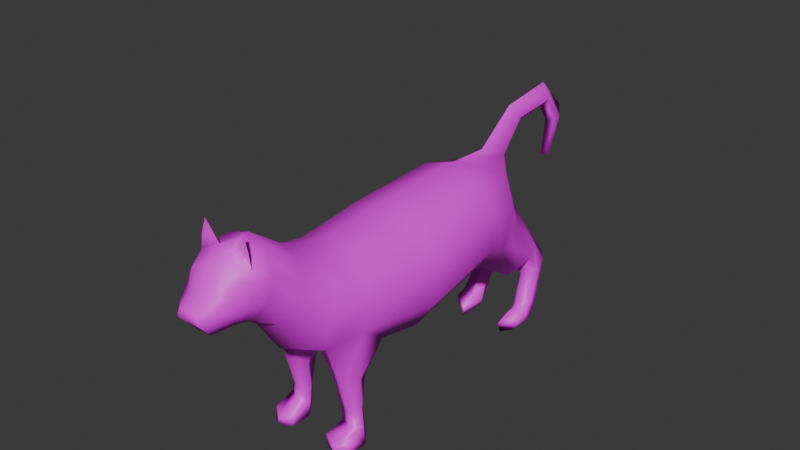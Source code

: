 # Source: car.blend  (saved by Blender 4.1.24; exported with 4.5.12 LTS)
import bpy
from mathutils import Matrix  # noqa: F401  (used for matrix-valued properties, if any)

bpy.ops.wm.read_factory_settings(use_empty=True)
scene = bpy.context.scene
scene.name = 'Scene'

# ---- collections
col_collection = bpy.data.collections.new('Collection'); scene.collection.children.link(col_collection)

# ---- images (referenced by path relative to the original .blend; pixels are not part of the script)
import os
ASSET_DIR = os.environ.get("B2B_ASSET_DIR", "")  # directory of the original .blend (textures are referenced by path, not embedded)
HERE = os.path.dirname(os.path.abspath(__file__))  # packed textures are extracted next to this script under _unpacked/

def load_image(name, relpath, width, height, colorspace="sRGB"):
    """Load a texture the original file referenced (path relative to the .blend, or extracted next to this script)."""
    p = next((c for c in (os.path.join(HERE, relpath), os.path.join(ASSET_DIR, relpath)) if relpath and os.path.exists(c)), "")
    if p:
        img = bpy.data.images.load(p, check_existing=True)
        img.name = name
    else:  # same state as the original file: an image datablock whose file is absent (Cycles renders it pink)
        img = bpy.data.images.new(name, width, height)
        img.source = "FILE"
        img.filepath = "//" + (relpath or name)
    img.colorspace_settings.name = colorspace
    return img
img_cat_tex_png = load_image('cat_tex.png', 'cat_tex.png', 1024, 1024, 'sRGB')

# ---- materials (node trees are filled in below, after node groups)
mat_material_002 = bpy.data.materials.new('Material.002')
mat_material_002.use_transparent_shadow = False
mat_material_002.roughness = 0.5

# ---- material node trees
mat_material_002.use_nodes = True; mat_material_002.node_tree.nodes.clear()
_N = mat_material_002.node_tree.nodes; _L = mat_material_002.node_tree.links
n0 = _N.new('ShaderNodeBsdfPrincipled'); n0.name = 'Principled BSDF'; n0.location = (10, 300)
n0.inputs[27].default_value = (0.0, 0.0, 0.0, 1.0)
n0.inputs[28].default_value = 1.0
n1 = _N.new('ShaderNodeOutputMaterial'); n1.name = 'Material Output'; n1.location = (300, 300)
n2 = _N.new('ShaderNodeNormalMap'); n2.name = 'Normal Map'; n2.location = (-300, -300)
n2.label = 'Normal/Map'
n2.inputs[0].default_value = 0.0
n3 = _N.new('ShaderNodeTexImage'); n3.name = 'Image Texture'; n3.location = (-300, 600)
n3.image = img_cat_tex_png
_L.new(n0.outputs[0], n1.inputs[0])
_L.new(n2.outputs[0], n0.inputs[5])
_L.new(n3.outputs[0], n0.inputs[0])
n1.is_active_output = True

# ---- world
world_world = bpy.data.worlds.new('World'); scene.world = world_world
world_world.use_nodes = True; world_world.node_tree.nodes.clear()
_N = world_world.node_tree.nodes; _L = world_world.node_tree.links
n0 = _N.new('ShaderNodeOutputWorld'); n0.name = 'World Output'; n0.location = (300, 300)
n1 = _N.new('ShaderNodeBackground'); n1.name = 'Background'; n1.location = (10, 300)
n1.inputs[0].default_value = (0.05088, 0.05088, 0.05088, 1.0)
_L.new(n1.outputs[0], n0.inputs[0])
n0.is_active_output = True
world_world.color = (0.05088, 0.05088, 0.05088)
world_world.use_sun_shadow = False
world_world.sun_shadow_jitter_overblur = 0.0

# ---- meshes
me_cylinder = bpy.data.meshes.new('Cylinder')
me_cylinder.from_pydata([(8.825e-09, 1.257, 3.693), (8.825e-09, -0.4638, 3.593), (0.5878, 1.268, 3.51), (0.6573, -0.4638, 3.379), (0.9511, 1.261, 3.005), (1.064, -0.4638, 2.82), (0.9511, 1.229, 2.363), (1.064, -0.4638, 2.129), (0.5878, 1.229, 1.863), (0.6573, -0.4638, 1.57), (8.825e-09, 1.229, 1.672), (8.825e-09, -0.4638, 1.357), (8.825e-09, -1.742, 3.496), (0.5575, -1.773, 3.317), (0.902, -1.855, 2.85), (0.902, -1.955, 2.273), (0.358, -1.963, 0.3899), (8.825e-09, -2.068, 1.627), (8.825e-09, -2.252, 3.595), (0.4861, -2.315, 3.45), (0.7866, -2.481, 3.072), (0.7866, -2.687, 2.604), (0.4861, -2.853, 2.225), (8.825e-09, -2.916, 2.08), (8.825e-09, -2.786, 3.818), (0.3609, -2.837, 3.713), (0.5839, -2.97, 3.436), (0.5839, -3.135, 3.094), (0.3609, -3.269, 2.818), (8.825e-09, -3.319, 2.712), (8.825e-09, -3.366, 4.229), (0.3892, -3.406, 4.106), (0.6023, -3.503, 3.808), (0.6023, -3.619, 3.411), (0.3723, -3.72, 3.111), (8.825e-09, -3.758, 2.996), (8.825e-09, -4.163, 4.019), (0.2994, -4.152, 3.919), (0.4569, -4.11, 3.672), (0.4569, -4.063, 3.364), (0.2824, -4.028, 3.126), (8.825e-09, -4.015, 3.035), (8.825e-09, -4.572, 3.483), (0.1635, -4.554, 3.469), (0.2201, -4.554, 3.342), (0.2152, -4.41, 3.176), (0.1635, -4.314, 3.06), (8.825e-09, -4.303, 3.045), (0.5054, -3.801, 3.961), (0.5296, -3.816, 3.773), (8.825e-09, -3.887, 3.016), (0.5296, -3.841, 3.387), (8.825e-09, -3.791, 4.215), (0.3273, -3.874, 3.118), (-0.001754, 2.579, 2.726), (0.4389, 2.539, 2.62), (0.6721, 2.379, 2.306), (0.6721, 2.213, 1.941), (0.1564, 2.06, 1.6), (-0.001754, 2.032, 1.536), (8.825e-09, 1.605, 1.548), (0.4093, 1.612, 1.662), (0.8379, 1.713, 2.134), (0.5178, 2.178, 3.302), (8.825e-09, 2.208, 3.464), (0.8379, 1.938, 2.756), (0.215, 2.523, 3.488), (8.825e-09, 2.927, 4.234), (8.825e-09, 3.164, 3.831), (0.1489, 3.11, 4.011), (8.825e-09, 3.14, 4.048), (0.1505, 4.006, 4.084), (-0.002084, 4.617, 3.774), (-0.002084, 4.22, 3.529), (0.1472, 4.398, 3.586), (-0.002084, 4.436, 3.558), (0.08657, 4.216, 2.888), (-0.00363, 2.668, 2.356), (0.1977, 2.65, 2.311), (0.2974, 2.582, 2.177), (0.2974, 2.511, 2.02), (0.1977, 2.455, 1.895), (-0.00363, 2.434, 1.847), (0.4998, 3.098, 1.777), (0.6392, 3.019, 1.637), (0.6392, 2.915, 1.407), (0.4126, 2.784, 1.171), (0.4826, 2.441, 1.164), (0.7517, 2.504, 1.46), (0.3413, 3.189, 1.64), (0.2992, 3.14, 1.535), (0.2893, 3.097, 1.439), (0.3115, 3.051, 1.335), (0.5254, 3.461, 1.294), (0.6647, 3.321, 1.215), (0.6647, 3.113, 1.074), (0.4382, 2.934, 0.9703), (0.3669, 3.468, 1.13), (0.3248, 3.371, 1.066), (0.3149, 3.284, 1.006), (0.3371, 3.192, 0.9413), (0.575, 2.866, -0.02463), (0.7144, 2.866, 0.1361), (0.7144, 2.725, 0.3074), (0.4879, 2.669, 0.3774), (0.4166, 2.872, 0.0006611), (0.3631, 2.839, 0.09131), (0.344, 2.803, 0.164), (0.3868, 2.723, 0.2542), (0.5604, 2.518, -0.02842), (0.6997, 2.518, 0.1323), (0.6997, 2.505, 0.2733), (0.4732, 2.492, 0.3433), (0.4452, 2.314, -0.007404), (0.4149, 2.309, 0.07548), (0.4078, 2.302, 0.1507), (0.4238, 2.295, 0.2016), (0.3658, 2.957, 0.3742), (0.408, 3.07, 0.3222), (0.7058, 2.878, 0.4777), (0.7058, 3.056, 0.4067), (0.3782, 2.825, 0.325), (0.4793, 2.754, 0.4347), (0.3559, 2.906, 0.3893), (0.5664, 3.132, 0.3772), (8.825e-09, -1.266, 1.492), (0.6074, -1.25, 1.688), (0.9827, -1.21, 2.201), (0.5218, -2.445, 2.015), (8.825e-09, -2.492, 1.854), (0.8443, -2.321, 2.438), (0.61, -1.93, 0.1071), (0.7946, -2.011, 1.362), (0.2596, -2.066, 1.306), (0.5303, -1.59, 1.139), (0.5726, -2.248, 1.345), (0.7556, -1.928, 0.7427), (0.3281, -1.964, 0.6726), (0.5445, -1.687, 0.6755), (0.5782, -2.058, 0.6557), (0.8154, -1.926, 0.1071), (0.388, -1.961, 0.1071), (0.6043, -1.685, 0.1071), (0.7855, -1.927, 0.4249), (0.6081, -2.057, 0.3814), (0.358, -2.355, 0.3169), (0.61, -2.322, 0.1071), (0.8154, -2.318, 0.1071), (0.388, -2.353, 0.1071), (0.6381, -2.447, 0.1071), (0.7855, -2.319, 0.311), (0.6081, -2.449, 0.2401), (0.1148, -3.797, 4.188), (0.4646, -3.799, 4.237), (0.3755, -3.799, 4.497), (8.825e-09, -4.555, 3.343), (0.1635, -4.562, 3.338), (8.825e-09, -4.4, 3.178), (0.1635, -4.42, 3.179), (8.825e-09, -4.159, 3.04), (0.3607, -4.332, 3.511), (0.336, -4.236, 3.27), (8.825e-09, -4.338, 3.656), (0.2229, -4.171, 3.093), (0.2314, -4.323, 3.599), (-0.5878, 1.268, 3.51), (-0.6573, -0.4638, 3.379), (-0.9511, 1.261, 3.005), (-1.064, -0.4638, 2.82), (-0.9511, 1.229, 2.363), (-1.064, -0.4638, 2.129), (-0.5878, 1.229, 1.863), (-0.6573, -0.4638, 1.57), (-0.5575, -1.773, 3.317), (-0.902, -1.855, 2.85), (-0.902, -1.955, 2.273), (-0.358, -1.963, 0.3899), (-0.4861, -2.315, 3.45), (-0.7866, -2.481, 3.072), (-0.7866, -2.687, 2.604), (-0.4861, -2.853, 2.225), (-0.3609, -2.837, 3.713), (-0.5839, -2.97, 3.436), (-0.5839, -3.135, 3.094), (-0.3609, -3.269, 2.818), (-0.3892, -3.406, 4.106), (-0.6023, -3.503, 3.808), (-0.6023, -3.619, 3.411), (-0.3723, -3.72, 3.111), (-0.2994, -4.152, 3.919), (-0.4569, -4.11, 3.672), (-0.4569, -4.063, 3.364), (-0.2824, -4.028, 3.126), (-0.1635, -4.554, 3.469), (-0.2201, -4.554, 3.342), (-0.2152, -4.41, 3.176), (-0.1635, -4.314, 3.06), (-0.5054, -3.801, 3.961), (-0.5296, -3.816, 3.773), (-0.5296, -3.841, 3.387), (-0.3273, -3.874, 3.118), (-0.4389, 2.539, 2.62), (-0.6721, 2.379, 2.306), (-0.6721, 2.213, 1.941), (-0.1564, 2.06, 1.6), (-0.4093, 1.612, 1.662), (-0.8379, 1.713, 2.134), (-0.5178, 2.178, 3.302), (-0.8379, 1.938, 2.756), (-0.004827, 2.149, 3.646), (-0.004827, 2.707, 3.299), (-0.215, 2.523, 3.488), (-0.004827, 2.535, 3.554), (-0.1489, 3.11, 4.011), (-0.001251, 4.01, 4.372), (-0.001251, 3.932, 3.912), (-0.1505, 4.006, 4.084), (-0.001251, 4.053, 4.094), (-0.1472, 4.398, 3.586), (-0.005749, 4.371, 2.908), (-0.005749, 4.118, 2.916), (-0.08657, 4.216, 2.888), (-0.005749, 4.224, 2.864), (-0.1977, 2.65, 2.311), (-0.2974, 2.582, 2.177), (-0.2974, 2.511, 2.02), (-0.1977, 2.455, 1.895), (-0.4998, 3.098, 1.777), (-0.6392, 3.019, 1.637), (-0.6392, 2.915, 1.407), (-0.4126, 2.784, 1.171), (-0.4826, 2.441, 1.164), (-0.7517, 2.504, 1.46), (-0.3413, 3.189, 1.64), (-0.2992, 3.14, 1.535), (-0.2893, 3.097, 1.439), (-0.3115, 3.051, 1.335), (-0.5254, 3.461, 1.294), (-0.6647, 3.321, 1.215), (-0.6647, 3.113, 1.074), (-0.4382, 2.934, 0.9703), (-0.3669, 3.468, 1.13), (-0.3248, 3.371, 1.066), (-0.3149, 3.284, 1.006), (-0.3371, 3.192, 0.9413), (-0.575, 2.866, -0.02463), (-0.7144, 2.866, 0.1361), (-0.7144, 2.725, 0.3074), (-0.4879, 2.669, 0.3774), (-0.4166, 2.872, 0.0006611), (-0.3631, 2.839, 0.09131), (-0.344, 2.803, 0.164), (-0.3868, 2.723, 0.2542), (-0.5604, 2.518, -0.02842), (-0.6997, 2.518, 0.1323), (-0.6997, 2.505, 0.2733), (-0.4732, 2.492, 0.3433), (-0.4452, 2.314, -0.007404), (-0.4149, 2.309, 0.07548), (-0.4078, 2.302, 0.1507), (-0.4238, 2.295, 0.2016), (-0.3658, 2.957, 0.3742), (-0.408, 3.07, 0.3222), (-0.7058, 2.878, 0.4777), (-0.7058, 3.056, 0.4067), (-0.3782, 2.825, 0.325), (-0.4793, 2.754, 0.4347), (-0.3559, 2.906, 0.3893), (-0.5664, 3.132, 0.3772), (-0.6074, -1.25, 1.688), (-0.9827, -1.21, 2.201), (-0.5218, -2.445, 2.015), (-0.8443, -2.321, 2.438), (-0.61, -1.93, 0.1071), (-0.7946, -2.011, 1.362), (-0.2596, -2.066, 1.306), (-0.5303, -1.59, 1.139), (-0.5726, -2.248, 1.345), (-0.7556, -1.928, 0.7427), (-0.3281, -1.964, 0.6726), (-0.5445, -1.687, 0.6755), (-0.5782, -2.058, 0.6557), (-0.8154, -1.926, 0.1071), (-0.388, -1.961, 0.1071), (-0.6043, -1.685, 0.1071), (-0.7855, -1.927, 0.4249), (-0.6081, -2.057, 0.3814), (-0.358, -2.355, 0.3169), (-0.61, -2.322, 0.1071), (-0.8154, -2.318, 0.1071), (-0.388, -2.353, 0.1071), (-0.6381, -2.447, 0.1071), (-0.7855, -2.319, 0.311), (-0.6081, -2.449, 0.2401), (-0.1148, -3.797, 4.188), (-0.4646, -3.799, 4.237), (-0.3755, -3.799, 4.497), (-0.1635, -4.562, 3.338), (-0.1635, -4.42, 3.179), (-0.3607, -4.332, 3.511), (-0.336, -4.236, 3.27), (-0.2229, -4.171, 3.093), (-0.2314, -4.323, 3.599)], [], [(0, 1, 3, 2), (2, 3, 5, 4), (4, 5, 7, 6), (6, 7, 9, 8), (8, 9, 11, 10), (13, 12, 18, 19), (15, 128, 135, 132), (126, 127, 15), (3, 1, 12, 13), (7, 5, 14, 15, 127), (5, 3, 13, 14), (129, 128, 22, 23), (14, 13, 19, 20), (15, 14, 20, 21, 130), (128, 130, 21, 22), (29, 28, 34, 35), (23, 22, 28, 29), (20, 19, 25, 26), (21, 20, 26, 27), (22, 21, 27, 28), (19, 18, 24, 25), (49, 48, 37, 38), (26, 25, 31, 32), (27, 26, 32, 33), (28, 27, 33, 34), (25, 24, 30, 31), (51, 49, 38, 39), (53, 51, 39, 40), (48, 152, 52, 36, 37), (50, 53, 40, 41), (161, 160, 44, 45), (163, 161, 45, 46), (164, 162, 42, 43), (159, 163, 46, 47), (160, 164, 43, 44), (35, 34, 53, 50), (31, 30, 52, 152, 48), (34, 33, 51, 53), (33, 32, 49, 51), (32, 31, 48, 49), (61, 60, 59, 58), (80, 79, 90, 91), (63, 55, 54), (65, 62, 57, 56), (63, 65, 56, 55), (54, 64, 212, 210), (0, 63, 66, 209), (2, 4, 65, 63), (4, 6, 62, 65), (0, 2, 63), (6, 8, 61, 62), (8, 10, 60, 61), (209, 66, 69, 67), (63, 54, 210, 66), (69, 68, 215, 71), (66, 210, 68, 69), (215, 217, 75, 73), (71, 215, 73, 74), (67, 69, 71, 214), (75, 72, 219, 222), (72, 74, 76, 219), (214, 71, 74, 72), (217, 214, 72, 75), (222, 219, 76), (222, 76, 220), (74, 73, 220, 76), (73, 75, 222, 220), (58, 59, 82, 81), (55, 56, 84, 83), (54, 55, 78, 77), (79, 78, 89, 90), (57, 62, 88, 85), (81, 82, 77, 78), (80, 81, 78, 79), (88, 87, 86, 85), (92, 91, 99, 100), (84, 85, 95, 94), (89, 83, 93, 97), (78, 55, 83, 89), (62, 61, 87, 88), (61, 58, 86, 87), (56, 57, 85, 84), (58, 81, 92, 86), (81, 80, 91, 92), (122, 121, 108, 104), (120, 119, 103, 102), (117, 118, 105, 106), (90, 89, 97, 98), (85, 86, 96, 95), (83, 84, 94, 93), (86, 92, 100, 96), (91, 90, 98, 99), (102, 103, 111, 110), (106, 105, 113, 114), (108, 107, 115, 116), (123, 117, 106, 107), (119, 122, 104, 103), (124, 120, 102, 101), (118, 124, 101, 105), (121, 123, 107, 108), (110, 111, 115, 114), (111, 112, 116, 115), (109, 110, 114, 113), (104, 108, 116, 112), (107, 106, 114, 115), (103, 104, 112, 111), (101, 102, 110, 109), (105, 101, 109, 113), (100, 99, 123, 121), (97, 93, 124, 118), (93, 94, 120, 124), (95, 96, 122, 119), (99, 98, 117, 123), (98, 97, 118, 117), (94, 95, 119, 120), (96, 100, 121, 122), (9, 7, 127, 126), (11, 9, 126, 125), (15, 130, 128), (128, 17, 133, 135), (129, 17, 128), (125, 126, 17), (126, 15, 132, 134), (17, 126, 134, 133), (133, 134, 138, 137), (132, 135, 139, 136), (135, 133, 137, 139), (134, 132, 136, 138), (143, 144, 151, 150), (138, 136, 143, 140, 142), (137, 138, 142, 141, 16), (16, 141, 148, 145), (142, 131, 141), (141, 131, 146, 148), (131, 142, 140), (144, 16, 145, 151), (136, 139, 144, 143), (139, 137, 16, 144), (151, 145, 148, 149), (150, 151, 149, 147), (148, 146, 149), (146, 147, 149), (131, 140, 147, 146), (140, 143, 150, 147), (152, 48, 153, 154), (155, 156, 43, 42), (156, 44, 43), (157, 158, 156, 155), (45, 44, 156, 158), (47, 46, 158, 157), (46, 45, 158), (38, 37, 164, 160), (41, 40, 163, 159), (37, 36, 162, 164), (40, 39, 161, 163), (39, 38, 160, 161), (0, 165, 166, 1), (165, 167, 168, 166), (167, 169, 170, 168), (169, 171, 172, 170), (171, 10, 11, 172), (173, 177, 18, 12), (175, 274, 277, 271), (269, 175, 270), (166, 173, 12, 1), (170, 270, 175, 174, 168), (168, 174, 173, 166), (129, 23, 180, 271), (174, 178, 177, 173), (175, 272, 179, 178, 174), (271, 180, 179, 272), (29, 35, 188, 184), (23, 29, 184, 180), (178, 182, 181, 177), (179, 183, 182, 178), (180, 184, 183, 179), (177, 181, 24, 18), (198, 190, 189, 197), (182, 186, 185, 181), (183, 187, 186, 182), (184, 188, 187, 183), (181, 185, 30, 24), (199, 191, 190, 198), (200, 192, 191, 199), (197, 189, 36, 52, 294), (50, 41, 192, 200), (300, 195, 194, 299), (301, 196, 195, 300), (302, 193, 42, 162), (159, 47, 196, 301), (299, 194, 193, 302), (35, 50, 200, 188), (185, 197, 294, 52, 30), (188, 200, 199, 187), (187, 199, 198, 186), (186, 198, 197, 185), (205, 204, 59, 60), (225, 235, 234, 224), (207, 54, 201), (208, 202, 203, 206), (207, 201, 202, 208), (0, 209, 211, 207), (165, 207, 208, 167), (167, 208, 206, 169), (0, 207, 165), (169, 206, 205, 171), (171, 205, 60, 10), (212, 70, 67, 209), (209, 67, 213, 211), (64, 212, 209, 0), (207, 211, 210, 54), (213, 216, 215, 68), (70, 217, 214, 67), (211, 213, 68, 210), (210, 68, 70, 212), (216, 218, 73, 215), (68, 215, 217, 70), (67, 214, 216, 213), (72, 219, 221, 218), (214, 72, 218, 216), (222, 221, 219), (222, 220, 221), (218, 221, 220, 73), (204, 226, 82, 59), (201, 227, 228, 202), (54, 77, 223, 201), (224, 234, 233, 223), (203, 229, 232, 206), (226, 223, 77, 82), (225, 224, 223, 226), (232, 229, 230, 231), (236, 244, 243, 235), (228, 238, 239, 229), (233, 241, 237, 227), (223, 233, 227, 201), (206, 232, 231, 205), (205, 231, 230, 204), (202, 228, 229, 203), (204, 230, 236, 226), (226, 236, 235, 225), (266, 248, 252, 265), (264, 246, 247, 263), (261, 250, 249, 262), (234, 242, 241, 233), (229, 239, 240, 230), (227, 237, 238, 228), (230, 240, 244, 236), (235, 243, 242, 234), (246, 254, 255, 247), (250, 258, 257, 249), (252, 260, 259, 251), (267, 251, 250, 261), (263, 247, 248, 266), (268, 245, 246, 264), (262, 249, 245, 268), (265, 252, 251, 267), (254, 258, 259, 255), (255, 259, 260, 256), (253, 257, 258, 254), (248, 256, 260, 252), (251, 259, 258, 250), (247, 255, 256, 248), (245, 253, 254, 246), (249, 257, 253, 245), (244, 265, 267, 243), (241, 262, 268, 237), (237, 268, 264, 238), (239, 263, 266, 240), (243, 267, 261, 242), (242, 261, 262, 241), (238, 264, 263, 239), (240, 266, 265, 244), (172, 269, 270, 170), (11, 125, 269, 172), (175, 271, 272), (271, 277, 275, 17), (129, 271, 17), (125, 17, 269), (269, 276, 274, 175), (17, 275, 276, 269), (275, 279, 280, 276), (274, 278, 281, 277), (277, 281, 279, 275), (276, 280, 278, 274), (285, 292, 293, 286), (280, 284, 282, 285, 278), (279, 176, 283, 284, 280), (176, 287, 290, 283), (284, 283, 273), (283, 290, 288, 273), (273, 282, 284), (286, 293, 287, 176), (278, 285, 286, 281), (281, 286, 176, 279), (293, 291, 290, 287), (292, 289, 291, 293), (290, 291, 288), (288, 291, 289), (273, 288, 289, 282), (282, 289, 292, 285), (294, 296, 295, 197), (155, 42, 193, 297), (297, 193, 194), (157, 155, 297, 298), (195, 298, 297, 194), (47, 157, 298, 196), (196, 298, 195), (190, 299, 302, 189), (41, 159, 301, 192), (189, 302, 162, 36), (192, 301, 300, 191), (191, 300, 299, 190)])
me_cylinder.polygons.foreach_set('use_smooth', [True] * 312)
_uv = me_cylinder.uv_layers.new(name='UVMap')
_uv.uv.foreach_set('vector', [0.9893, 0.1617, 0.9893, 0.5683, 0.874, 0.5688, 0.8863, 0.1617, 0.8863, 0.1617, 0.874, 0.5688, 0.76, 0.5753, 0.7821, 0.1697, 0.7821, 0.1697, 0.76, 0.5753, 0.6457, 0.5848, 0.6739, 0.1824, 0.8948, 0.04263, 0.8776, 0.471, 0.7046, 0.4765, 0.7401, 0.04752, 0.03587, 0.1386, 0.2382, 0.216, 0.2083, 0.2978, 0.009068, 0.2117, 0.75, 0.246, 0.8043, 0.06686, 0.9632, 0.114, 0.9275, 0.2733, 0.6541, 0.3216, 0.8003, 0.2135, 0.9794, 0.3915, 0.9439, 0.4624, 0.7274, 0.6747, 0.8862, 0.6595, 0.8948, 0.848, 0.874, 0.5688, 0.9893, 0.5683, 0.9823, 0.8727, 0.8834, 0.8784, 0.6457, 0.5848, 0.76, 0.5753, 0.7856, 0.9019, 0.69, 0.9376, 0.6669, 0.7612, 0.76, 0.5753, 0.874, 0.5688, 0.8834, 0.8784, 0.7856, 0.9019, 0.1114, 0.2916, 0.08838, 0.118, 0.2343, 0.1011, 0.262, 0.2619, 0.6978, 0.4257, 0.75, 0.246, 0.9275, 0.2733, 0.913, 0.4358, 0.6585, 0.6087, 0.6978, 0.4257, 0.913, 0.4358, 0.9173, 0.599, 0.7879, 0.6038, 0.7895, 0.7782, 0.7879, 0.6038, 0.9173, 0.599, 0.9355, 0.7612, 0.8766, 0.5727, 0.8776, 0.6476, 0.7717, 0.6553, 0.7736, 0.578, 0.791, 0.9638, 0.7166, 0.8147, 0.9313, 0.7086, 0.9876, 0.8188, 0.7125, 0.4841, 0.7564, 0.3234, 0.9502, 0.3431, 0.9211, 0.4633, 0.6933, 0.6497, 0.7125, 0.4841, 0.9211, 0.4633, 0.911, 0.5866, 0.7166, 0.8147, 0.6933, 0.6497, 0.911, 0.5866, 0.9313, 0.7086, 0.7564, 0.3234, 0.8085, 0.1651, 0.9876, 0.2252, 0.9502, 0.3431, 0.2787, 0.5739, 0.3064, 0.6566, 0.1468, 0.673, 0.2223, 0.5545, 0.8708, 0.7972, 0.8707, 0.8722, 0.7348, 0.8859, 0.7434, 0.8116, 0.8744, 0.7224, 0.8708, 0.7972, 0.7434, 0.8116, 0.7606, 0.7317, 0.8776, 0.6476, 0.8744, 0.7224, 0.7606, 0.7317, 0.7717, 0.6553, 0.8707, 0.8722, 0.8776, 0.9468, 0.7387, 0.9668, 0.7348, 0.8859, 0.2787, 0.3889, 0.2787, 0.5739, 0.2223, 0.5545, 0.2223, 0.4069, 0.1836, 0.2424, 0.2787, 0.3889, 0.2223, 0.4069, 0.1621, 0.2461, 0.3064, 0.6566, 0.08176, 0.7902, 0.003316, 0.8148, 0.003316, 0.7208, 0.1468, 0.673, 0.0038, 0.1723, 0.09604, 0.1688, 0.08338, 0.2123, 0.0038, 0.2086, 0.1644, 0.362, 0.1762, 0.4775, 0.1088, 0.3967, 0.1064, 0.317, 0.1336, 0.2302, 0.1644, 0.362, 0.1064, 0.317, 0.07973, 0.2144, 0.1039, 0.5138, 0.001362, 0.5511, 0.003316, 0.4639, 0.08168, 0.4572, 0.0038, 0.249, 0.06662, 0.2525, 0.04987, 0.2926, 0.0038, 0.2895, 0.1727, 0.4644, 0.1039, 0.5138, 0.08168, 0.4572, 0.1088, 0.3967, 0.0038, 0.1361, 0.1087, 0.1253, 0.09604, 0.1688, 0.0038, 0.1723, 0.7506, 0.8317, 0.7568, 0.9564, 0.6275, 0.9486, 0.6282, 0.8964, 0.6307, 0.8036, 0.2052, 0.2387, 0.3252, 0.408, 0.2787, 0.3889, 0.1836, 0.2424, 0.3252, 0.408, 0.3252, 0.5982, 0.2787, 0.5739, 0.2787, 0.3889, 0.7403, 0.7167, 0.6601, 0.7722, 0.6702, 0.6605, 0.7136, 0.6378, 0.1001, 0.2451, 0.1539, 0.1859, 0.2132, 0.2402, 0.1949, 0.2671, 0.8069, 0.3399, 0.8477, 0.3107, 0.8747, 0.5171, 0.8614, 0.5268, 0.9132, 0.2824, 0.9022, 0.384, 0.8446, 0.3737, 0.8725, 0.621, 0.7671, 0.5337, 0.8449, 0.4454, 0.9118, 0.4938, 0.9916, 0.6881, 0.8725, 0.621, 0.9118, 0.4938, 0.9901, 0.5313, 0.6448, 0.1646, 0.6596, 0.1205, 0.6658, 0.1648, 0.7175, 0.1908, 0.8035, 0.4526, 0.7464, 0.1379, 0.879, 0.09099, 0.9022, 0.2188, 0.8667, 0.8312, 0.7817, 0.7374, 0.8725, 0.621, 0.9916, 0.6881, 0.7817, 0.7374, 0.707, 0.63, 0.7671, 0.5337, 0.8725, 0.621, 0.8379, 0.542, 0.6435, 0.54, 0.6514, 0.2764, 0.707, 0.63, 0.6413, 0.5245, 0.6745, 0.4374, 0.7671, 0.5337, 0.01477, 0.2233, 0.09552, 0.1396, 0.1539, 0.1859, 0.1001, 0.2451, 0.7786, 0.1162, 0.8615, 0.1934, 0.7824, 0.3892, 0.7088, 0.3474, 0.6956, 0.4953, 0.7233, 0.2486, 0.8514, 0.3555, 0.8282, 0.4484, 0.7824, 0.3892, 0.8507, 0.4079, 0.7898, 0.6155, 0.7308, 0.6267, 0.8615, 0.1934, 0.925, 0.2192, 0.8507, 0.4079, 0.7824, 0.3892, 0.6892, 0.3533, 0.7109, 0.3721, 0.7224, 0.4211, 0.7223, 0.3924, 0.7308, 0.6267, 0.7898, 0.6155, 0.8576, 0.7122, 0.8179, 0.7575, 0.7088, 0.3474, 0.7824, 0.3892, 0.7308, 0.6267, 0.6519, 0.6161, 0.7224, 0.4211, 0.6597, 0.4406, 0.6386, 0.4017, 0.9935, 0.4724, 0.7541, 0.7984, 0.8179, 0.7575, 0.9624, 0.7902, 0.9552, 0.8258, 0.6519, 0.6161, 0.7308, 0.6267, 0.8179, 0.7575, 0.7541, 0.7984, 0.6431, 0.6846, 0.6519, 0.6161, 0.7541, 0.7984, 0.6968, 0.837, 0.9779, 0.7976, 0.9552, 0.8258, 0.9624, 0.7902, 0.9779, 0.7976, 0.9624, 0.7902, 0.9784, 0.7694, 0.8179, 0.7575, 0.8576, 0.7122, 0.9784, 0.7694, 0.9624, 0.7902, 0.7223, 0.3924, 0.7224, 0.4211, 0.9935, 0.4724, 0.6439, 0.3688, 0.1949, 0.2671, 0.2132, 0.2402, 0.2685, 0.3181, 0.2424, 0.3472, 0.9901, 0.5313, 0.9118, 0.4938, 0.9524, 0.3078, 0.9916, 0.3249, 0.8446, 0.3737, 0.9022, 0.384, 0.87, 0.4268, 0.8437, 0.4224, 0.8477, 0.3107, 0.895, 0.2829, 0.8968, 0.5097, 0.8747, 0.5171, 0.8449, 0.4454, 0.7671, 0.5337, 0.8393, 0.331, 0.9097, 0.2788, 0.9421, 0.8468, 0.9684, 0.8396, 0.9684, 0.9128, 0.9421, 0.9069, 0.929, 0.8649, 0.9421, 0.8468, 0.9421, 0.9069, 0.929, 0.8873, 0.7563, 0.5176, 0.7043, 0.4979, 0.7229, 0.4535, 0.7708, 0.4604, 0.8508, 0.5402, 0.8614, 0.5268, 0.8712, 0.5769, 0.8704, 0.5787, 0.9828, 0.5701, 0.9371, 0.65, 0.8802, 0.5901, 0.8854, 0.5819, 0.8968, 0.5097, 0.9611, 0.5011, 0.883, 0.5741, 0.8741, 0.5744, 0.895, 0.2829, 0.9828, 0.1971, 0.9611, 0.5011, 0.8968, 0.5097, 0.7671, 0.5337, 0.6745, 0.4374, 0.7809, 0.2743, 0.8393, 0.331, 0.9046, 0.6645, 0.9371, 0.6874, 0.9743, 0.7518, 0.9474, 0.738, 0.9118, 0.4938, 0.8449, 0.4454, 0.9097, 0.2788, 0.9524, 0.3078, 0.616, 0.4055, 0.7686, 0.3664, 0.8508, 0.5402, 0.786, 0.628, 0.7686, 0.3664, 0.8069, 0.3399, 0.8614, 0.5268, 0.8508, 0.5402, 0.2479, 0.2754, 0.1477, 0.3118, 0.1663, 0.2513, 0.2027, 0.246, 0.1068, 0.07883, 0.2479, 0.0863, 0.1959, 0.1973, 0.1635, 0.1954, 0.06809, 0.3202, 0.02312, 0.2452, 0.1534, 0.2282, 0.1526, 0.24, 0.8747, 0.5171, 0.8968, 0.5097, 0.8741, 0.5744, 0.8722, 0.5754, 0.9371, 0.65, 0.786, 0.628, 0.8594, 0.5866, 0.8802, 0.5901, 0.9611, 0.5011, 0.9828, 0.5701, 0.8854, 0.5819, 0.883, 0.5741, 0.786, 0.628, 0.8508, 0.5402, 0.8704, 0.5787, 0.8594, 0.5866, 0.8614, 0.5268, 0.8747, 0.5171, 0.8722, 0.5754, 0.8712, 0.5769, 0.1635, 0.1954, 0.1959, 0.1973, 0.1837, 0.2191, 0.1791, 0.2173, 0.1526, 0.24, 0.1534, 0.2282, 0.1751, 0.2239, 0.1761, 0.2243, 0.1663, 0.2513, 0.1557, 0.2464, 0.1773, 0.2251, 0.178, 0.2263, 0.09421, 0.3352, 0.06809, 0.3202, 0.1526, 0.24, 0.1557, 0.2464, 0.2479, 0.0863, 0.2479, 0.2754, 0.2027, 0.246, 0.1959, 0.1973, 0.01519, 0.1351, 0.1068, 0.07883, 0.1635, 0.1954, 0.1565, 0.2151, 0.02312, 0.2452, 0.01519, 0.1351, 0.1565, 0.2151, 0.1534, 0.2282, 0.1477, 0.3118, 0.09421, 0.3352, 0.1557, 0.2464, 0.1663, 0.2513, 0.1791, 0.2173, 0.1837, 0.2191, 0.1773, 0.2251, 0.1761, 0.2243, 0.1837, 0.2191, 0.1822, 0.2285, 0.178, 0.2263, 0.1773, 0.2251, 0.1737, 0.2211, 0.1791, 0.2173, 0.1761, 0.2243, 0.1751, 0.2239, 0.2027, 0.246, 0.1663, 0.2513, 0.178, 0.2263, 0.1822, 0.2285, 0.1557, 0.2464, 0.1526, 0.24, 0.1761, 0.2243, 0.1773, 0.2251, 0.1959, 0.1973, 0.2027, 0.246, 0.1822, 0.2285, 0.1837, 0.2191, 0.1565, 0.2151, 0.1635, 0.1954, 0.1791, 0.2173, 0.1737, 0.2211, 0.1534, 0.2282, 0.1565, 0.2151, 0.1737, 0.2211, 0.1751, 0.2239, 0.2992, 0.1675, 0.3091, 0.1417, 0.2045, 0.3153, 0.1927, 0.3407, 0.3115, 0.07914, 0.3218, 0.01772, 0.148, 0.25, 0.1732, 0.2874, 0.3218, 0.01772, 0.2904, 0.03216, 0.1264, 0.2443, 0.148, 0.25, 0.2749, 0.1039, 0.3102, 0.1987, 0.198, 0.3304, 0.1492, 0.2706, 0.3091, 0.1417, 0.3128, 0.1141, 0.1969, 0.3061, 0.2045, 0.3153, 0.3128, 0.1141, 0.3115, 0.07914, 0.1732, 0.2874, 0.1969, 0.3061, 0.2904, 0.03216, 0.2749, 0.1039, 0.1492, 0.2706, 0.1264, 0.2443, 0.3102, 0.1987, 0.2992, 0.1675, 0.1927, 0.3407, 0.198, 0.3304, 0.7046, 0.4765, 0.8776, 0.471, 0.8862, 0.6595, 0.7274, 0.6747, 0.02093, 0.259, 0.05066, 0.148, 0.1782, 0.184, 0.1533, 0.2873, 0.7291, 0.976, 0.6956, 0.9365, 0.7291, 0.8947, 0.7248, 0.8947, 0.7323, 0.8455, 0.6776, 0.7951, 0.7247, 0.8032, 0.1793, 0.2831, 0.1767, 0.1916, 0.2837, 0.2866, 0.05091, 0.305, 0.04359, 0.136, 0.2659, 0.2899, 0.7027, 0.6473, 0.6541, 0.3216, 0.9439, 0.4624, 0.9293, 0.6354, 0.748, 0.6463, 0.7323, 0.6814, 0.6727, 0.5939, 0.7387, 0.6035, 0.1833, 0.08561, 0.2845, 0.1946, 0.1981, 0.304, 0.1267, 0.2663, 0.1541, 0.1194, 0.2287, 0.1454, 0.1484, 0.2991, 0.1041, 0.2629, 0.2287, 0.1454, 0.2956, 0.2032, 0.2051, 0.3309, 0.1484, 0.2991, 0.1669, 0.1599, 0.2947, 0.1841, 0.1813, 0.3066, 0.1174, 0.2772, 0.171, 0.2149, 0.1258, 0.2187, 0.04601, 0.1776, 0.08952, 0.179, 0.1898, 0.2964, 0.1653, 0.2916, 0.171, 0.2149, 0.1769, 0.1361, 0.2009, 0.1645, 0.1154, 0.3068, 0.1898, 0.2964, 0.2009, 0.1645, 0.1244, 0.1798, 0.1198, 0.244, 0.1198, 0.244, 0.1244, 0.1798, 0.04746, 0.1714, 0.04399, 0.2208, 0.2009, 0.1645, 0.1531, 0.1584, 0.1244, 0.1798, 0.1244, 0.1798, 0.1531, 0.1584, 0.07323, 0.1492, 0.04746, 0.1714, 0.1531, 0.1584, 0.2009, 0.1645, 0.1769, 0.1361, 0.1258, 0.2187, 0.1198, 0.244, 0.04399, 0.2208, 0.04601, 0.1776, 0.1653, 0.2916, 0.1211, 0.2834, 0.1258, 0.2187, 0.171, 0.2149, 0.1211, 0.2834, 0.1154, 0.3068, 0.1198, 0.244, 0.1258, 0.2187, 0.04601, 0.1776, 0.04399, 0.2208, 0.04746, 0.1714, 0.04941, 0.1431, 0.08952, 0.179, 0.04601, 0.1776, 0.04941, 0.1431, 0.0938, 0.1261, 0.04746, 0.1714, 0.07323, 0.1492, 0.04941, 0.1431, 0.07323, 0.1492, 0.0938, 0.1261, 0.04941, 0.1431, 0.1531, 0.1584, 0.1769, 0.1361, 0.0938, 0.1261, 0.07323, 0.1492, 0.1769, 0.1361, 0.171, 0.2149, 0.08952, 0.179, 0.0938, 0.1261, 0.08176, 0.7902, 0.3064, 0.6566, 0.3072, 0.9426, 0.2412, 0.982, 0.003316, 0.3967, 0.08168, 0.3947, 0.08168, 0.4572, 0.003316, 0.4639, 0.08168, 0.3947, 0.1088, 0.3967, 0.08168, 0.4572, 0.003316, 0.3179, 0.08168, 0.3182, 0.08168, 0.3947, 0.003316, 0.3967, 0.1064, 0.317, 0.1088, 0.3967, 0.08168, 0.3947, 0.08168, 0.3182, 0.003316, 0.2073, 0.07973, 0.2144, 0.08168, 0.3182, 0.003316, 0.3179, 0.07973, 0.2144, 0.1064, 0.317, 0.08168, 0.3182, 0.2223, 0.5545, 0.1468, 0.673, 0.1039, 0.5138, 0.1727, 0.4644, 0.0038, 0.2086, 0.08338, 0.2123, 0.06662, 0.2525, 0.0038, 0.249, 0.1468, 0.673, 0.003316, 0.7208, 0.001362, 0.5511, 0.1039, 0.5138, 0.1621, 0.2461, 0.2223, 0.4069, 0.1644, 0.362, 0.1336, 0.2302, 0.2223, 0.4069, 0.2223, 0.5545, 0.1762, 0.4775, 0.1644, 0.362, 0.9893, 0.1617, 0.8863, 0.1617, 0.874, 0.5688, 0.9893, 0.5683, 0.8863, 0.1617, 0.7821, 0.1697, 0.76, 0.5753, 0.874, 0.5688, 0.7821, 0.1697, 0.6739, 0.1824, 0.6457, 0.5848, 0.76, 0.5753, 0.8948, 0.04263, 0.7401, 0.04752, 0.7046, 0.4765, 0.8776, 0.471, 0.03587, 0.1386, 0.009068, 0.2117, 0.2083, 0.2978, 0.2382, 0.216, 0.75, 0.246, 0.9275, 0.2733, 0.9632, 0.114, 0.8043, 0.06686, 0.6541, 0.3216, 0.9439, 0.4624, 0.9794, 0.3915, 0.8003, 0.2135, 0.7274, 0.6747, 0.8948, 0.848, 0.8862, 0.6595, 0.874, 0.5688, 0.8834, 0.8784, 0.9823, 0.8727, 0.9893, 0.5683, 0.6457, 0.5848, 0.6669, 0.7612, 0.69, 0.9376, 0.7856, 0.9019, 0.76, 0.5753, 0.76, 0.5753, 0.7856, 0.9019, 0.8834, 0.8784, 0.874, 0.5688, 0.1114, 0.2916, 0.262, 0.2619, 0.2343, 0.1011, 0.08838, 0.118, 0.6978, 0.4257, 0.913, 0.4358, 0.9275, 0.2733, 0.75, 0.246, 0.6585, 0.6087, 0.7879, 0.6038, 0.9173, 0.599, 0.913, 0.4358, 0.6978, 0.4257, 0.7895, 0.7782, 0.9355, 0.7612, 0.9173, 0.599, 0.7879, 0.6038, 0.8766, 0.5727, 0.7736, 0.578, 0.7717, 0.6553, 0.8776, 0.6476, 0.791, 0.9638, 0.9876, 0.8188, 0.9313, 0.7086, 0.7166, 0.8147, 0.7125, 0.4841, 0.9211, 0.4633, 0.9502, 0.3431, 0.7564, 0.3234, 0.6933, 0.6497, 0.911, 0.5866, 0.9211, 0.4633, 0.7125, 0.4841, 0.7166, 0.8147, 0.9313, 0.7086, 0.911, 0.5866, 0.6933, 0.6497, 0.7564, 0.3234, 0.9502, 0.3431, 0.9876, 0.2252, 0.8085, 0.1651, 0.2787, 0.5739, 0.2223, 0.5545, 0.1468, 0.673, 0.3064, 0.6566, 0.8708, 0.7972, 0.7434, 0.8116, 0.7348, 0.8859, 0.8707, 0.8722, 0.8744, 0.7224, 0.7606, 0.7317, 0.7434, 0.8116, 0.8708, 0.7972, 0.8776, 0.6476, 0.7717, 0.6553, 0.7606, 0.7317, 0.8744, 0.7224, 0.8707, 0.8722, 0.7348, 0.8859, 0.7387, 0.9668, 0.8776, 0.9468, 0.2787, 0.3889, 0.2223, 0.4069, 0.2223, 0.5545, 0.2787, 0.5739, 0.1836, 0.2424, 0.1621, 0.2461, 0.2223, 0.4069, 0.2787, 0.3889, 0.3064, 0.6566, 0.1468, 0.673, 0.003316, 0.7208, 0.003316, 0.8148, 0.08176, 0.7902, 0.0038, 0.1723, 0.0038, 0.2086, 0.08338, 0.2123, 0.09604, 0.1688, 0.1644, 0.362, 0.1064, 0.317, 0.1088, 0.3967, 0.1762, 0.4775, 0.1336, 0.2302, 0.07973, 0.2144, 0.1064, 0.317, 0.1644, 0.362, 0.1039, 0.5138, 0.08168, 0.4572, 0.003316, 0.4639, 0.001362, 0.5511, 0.0038, 0.249, 0.0038, 0.2895, 0.04987, 0.2926, 0.06662, 0.2525, 0.1727, 0.4644, 0.1088, 0.3967, 0.08168, 0.4572, 0.1039, 0.5138, 0.0038, 0.1361, 0.0038, 0.1723, 0.09604, 0.1688, 0.1087, 0.1253, 0.7506, 0.8317, 0.6307, 0.8036, 0.6282, 0.8964, 0.6275, 0.9486, 0.7568, 0.9564, 0.2052, 0.2387, 0.1836, 0.2424, 0.2787, 0.3889, 0.3252, 0.408, 0.3252, 0.408, 0.2787, 0.3889, 0.2787, 0.5739, 0.3252, 0.5982, 0.7403, 0.7167, 0.7136, 0.6378, 0.6702, 0.6605, 0.6601, 0.7722, 0.1001, 0.2451, 0.1949, 0.2671, 0.2132, 0.2402, 0.1539, 0.1859, 0.8069, 0.3399, 0.8614, 0.5268, 0.8747, 0.5171, 0.8477, 0.3107, 0.9132, 0.2824, 0.8446, 0.3737, 0.9022, 0.384, 0.8725, 0.621, 0.9118, 0.4938, 0.8449, 0.4454, 0.7671, 0.5337, 0.9916, 0.6881, 0.9901, 0.5313, 0.9118, 0.4938, 0.8725, 0.621, 0.8035, 0.4526, 0.9022, 0.2188, 0.879, 0.09099, 0.7464, 0.1379, 0.8667, 0.8312, 0.9916, 0.6881, 0.8725, 0.621, 0.7817, 0.7374, 0.7817, 0.7374, 0.8725, 0.621, 0.7671, 0.5337, 0.707, 0.63, 0.8379, 0.542, 0.6514, 0.2764, 0.6435, 0.54, 0.707, 0.63, 0.7671, 0.5337, 0.6745, 0.4374, 0.6413, 0.5245, 0.01477, 0.2233, 0.1001, 0.2451, 0.1539, 0.1859, 0.09552, 0.1396, 0.6658, 0.1648, 0.7202, 0.252, 0.748, 0.2274, 0.6843, 0.1159, 0.7786, 0.1162, 0.7088, 0.3474, 0.7824, 0.3892, 0.8615, 0.1934, 0.6596, 0.1205, 0.6658, 0.1648, 0.6843, 0.1159, 0.7053, 0.0, 0.6956, 0.4953, 0.8282, 0.4484, 0.8514, 0.3555, 0.7233, 0.2486, 0.7824, 0.3892, 0.7308, 0.6267, 0.7898, 0.6155, 0.8507, 0.4079, 0.7202, 0.252, 0.7109, 0.3721, 0.748, 0.3711, 0.748, 0.2274, 0.8615, 0.1934, 0.7824, 0.3892, 0.8507, 0.4079, 0.925, 0.2192, 0.925, 0.2192, 0.8507, 0.4079, 0.8982, 0.4467, 0.9784, 0.2538, 0.7308, 0.6267, 0.8179, 0.7575, 0.8576, 0.7122, 0.7898, 0.6155, 0.8507, 0.4079, 0.7898, 0.6155, 0.8197, 0.661, 0.8982, 0.4467, 0.7088, 0.3474, 0.6519, 0.6161, 0.7308, 0.6267, 0.7824, 0.3892, 0.7541, 0.7984, 0.9552, 0.8258, 0.9624, 0.7902, 0.8179, 0.7575, 0.6519, 0.6161, 0.7541, 0.7984, 0.8179, 0.7575, 0.7308, 0.6267, 0.9779, 0.7976, 0.9624, 0.7902, 0.9552, 0.8258, 0.9779, 0.7976, 0.9784, 0.7694, 0.9624, 0.7902, 0.8179, 0.7575, 0.9624, 0.7902, 0.9784, 0.7694, 0.8576, 0.7122, 0.1949, 0.2671, 0.2424, 0.3472, 0.2685, 0.3181, 0.2132, 0.2402, 0.9901, 0.5313, 0.9916, 0.3249, 0.9524, 0.3078, 0.9118, 0.4938, 0.8446, 0.3737, 0.8437, 0.4224, 0.87, 0.4268, 0.9022, 0.384, 0.8477, 0.3107, 0.8747, 0.5171, 0.8968, 0.5097, 0.895, 0.2829, 0.8449, 0.4454, 0.9097, 0.2788, 0.8393, 0.331, 0.7671, 0.5337, 0.9421, 0.8468, 0.9421, 0.9069, 0.9684, 0.9128, 0.9684, 0.8396, 0.929, 0.8649, 0.929, 0.8873, 0.9421, 0.9069, 0.9421, 0.8468, 0.7563, 0.5176, 0.7708, 0.4604, 0.7229, 0.4535, 0.7043, 0.4979, 0.8508, 0.5402, 0.8704, 0.5787, 0.8712, 0.5769, 0.8614, 0.5268, 0.9828, 0.5701, 0.8854, 0.5819, 0.8802, 0.5901, 0.9371, 0.65, 0.8968, 0.5097, 0.8741, 0.5744, 0.883, 0.5741, 0.9611, 0.5011, 0.895, 0.2829, 0.8968, 0.5097, 0.9611, 0.5011, 0.9828, 0.1971, 0.7671, 0.5337, 0.8393, 0.331, 0.7809, 0.2743, 0.6745, 0.4374, 0.9046, 0.6645, 0.9474, 0.738, 0.9743, 0.7518, 0.9371, 0.6874, 0.9118, 0.4938, 0.9524, 0.3078, 0.9097, 0.2788, 0.8449, 0.4454, 0.616, 0.4055, 0.786, 0.628, 0.8508, 0.5402, 0.7686, 0.3664, 0.7686, 0.3664, 0.8508, 0.5402, 0.8614, 0.5268, 0.8069, 0.3399, 0.2479, 0.2754, 0.2027, 0.246, 0.1663, 0.2513, 0.1477, 0.3118, 0.1068, 0.07883, 0.1635, 0.1954, 0.1959, 0.1973, 0.2479, 0.0863, 0.06809, 0.3202, 0.1526, 0.24, 0.1534, 0.2282, 0.02312, 0.2452, 0.8747, 0.5171, 0.8722, 0.5754, 0.8741, 0.5744, 0.8968, 0.5097, 0.9371, 0.65, 0.8802, 0.5901, 0.8594, 0.5866, 0.786, 0.628, 0.9611, 0.5011, 0.883, 0.5741, 0.8854, 0.5819, 0.9828, 0.5701, 0.786, 0.628, 0.8594, 0.5866, 0.8704, 0.5787, 0.8508, 0.5402, 0.8614, 0.5268, 0.8712, 0.5769, 0.8722, 0.5754, 0.8747, 0.5171, 0.1635, 0.1954, 0.1791, 0.2173, 0.1837, 0.2191, 0.1959, 0.1973, 0.1526, 0.24, 0.1761, 0.2243, 0.1751, 0.2239, 0.1534, 0.2282, 0.1663, 0.2513, 0.178, 0.2263, 0.1773, 0.2251, 0.1557, 0.2464, 0.09421, 0.3352, 0.1557, 0.2464, 0.1526, 0.24, 0.06809, 0.3202, 0.2479, 0.0863, 0.1959, 0.1973, 0.2027, 0.246, 0.2479, 0.2754, 0.01519, 0.1351, 0.1565, 0.2151, 0.1635, 0.1954, 0.1068, 0.07883, 0.02312, 0.2452, 0.1534, 0.2282, 0.1565, 0.2151, 0.01519, 0.1351, 0.1477, 0.3118, 0.1663, 0.2513, 0.1557, 0.2464, 0.09421, 0.3352, 0.1791, 0.2173, 0.1761, 0.2243, 0.1773, 0.2251, 0.1837, 0.2191, 0.1837, 0.2191, 0.1773, 0.2251, 0.178, 0.2263, 0.1822, 0.2285, 0.1737, 0.2211, 0.1751, 0.2239, 0.1761, 0.2243, 0.1791, 0.2173, 0.2027, 0.246, 0.1822, 0.2285, 0.178, 0.2263, 0.1663, 0.2513, 0.1557, 0.2464, 0.1773, 0.2251, 0.1761, 0.2243, 0.1526, 0.24, 0.1959, 0.1973, 0.1837, 0.2191, 0.1822, 0.2285, 0.2027, 0.246, 0.1565, 0.2151, 0.1737, 0.2211, 0.1791, 0.2173, 0.1635, 0.1954, 0.1534, 0.2282, 0.1751, 0.2239, 0.1737, 0.2211, 0.1565, 0.2151, 0.2992, 0.1675, 0.1927, 0.3407, 0.2045, 0.3153, 0.3091, 0.1417, 0.3115, 0.07914, 0.1732, 0.2874, 0.148, 0.25, 0.3218, 0.01772, 0.3218, 0.01772, 0.148, 0.25, 0.1264, 0.2443, 0.2904, 0.03216, 0.2749, 0.1039, 0.1492, 0.2706, 0.198, 0.3304, 0.3102, 0.1987, 0.3091, 0.1417, 0.2045, 0.3153, 0.1969, 0.3061, 0.3128, 0.1141, 0.3128, 0.1141, 0.1969, 0.3061, 0.1732, 0.2874, 0.3115, 0.07914, 0.2904, 0.03216, 0.1264, 0.2443, 0.1492, 0.2706, 0.2749, 0.1039, 0.3102, 0.1987, 0.198, 0.3304, 0.1927, 0.3407, 0.2992, 0.1675, 0.7046, 0.4765, 0.7274, 0.6747, 0.8862, 0.6595, 0.8776, 0.471, 0.02093, 0.259, 0.1533, 0.2873, 0.1782, 0.184, 0.05066, 0.148, 0.7291, 0.976, 0.7291, 0.8947, 0.6956, 0.9365, 0.7248, 0.8947, 0.7247, 0.8032, 0.6776, 0.7951, 0.7323, 0.8455, 0.1793, 0.2831, 0.2837, 0.2866, 0.1767, 0.1916, 0.05091, 0.305, 0.2659, 0.2899, 0.04359, 0.136, 0.7027, 0.6473, 0.9293, 0.6354, 0.9439, 0.4624, 0.6541, 0.3216, 0.748, 0.6463, 0.7387, 0.6035, 0.6727, 0.5939, 0.7323, 0.6814, 0.1833, 0.08561, 0.1267, 0.2663, 0.1981, 0.304, 0.2845, 0.1946, 0.1541, 0.1194, 0.1041, 0.2629, 0.1484, 0.2991, 0.2287, 0.1454, 0.2287, 0.1454, 0.1484, 0.2991, 0.2051, 0.3309, 0.2956, 0.2032, 0.1669, 0.1599, 0.1174, 0.2772, 0.1813, 0.3066, 0.2947, 0.1841, 0.171, 0.2149, 0.08952, 0.179, 0.04601, 0.1776, 0.1258, 0.2187, 0.1898, 0.2964, 0.2009, 0.1645, 0.1769, 0.1361, 0.171, 0.2149, 0.1653, 0.2916, 0.1154, 0.3068, 0.1198, 0.244, 0.1244, 0.1798, 0.2009, 0.1645, 0.1898, 0.2964, 0.1198, 0.244, 0.04399, 0.2208, 0.04746, 0.1714, 0.1244, 0.1798, 0.2009, 0.1645, 0.1244, 0.1798, 0.1531, 0.1584, 0.1244, 0.1798, 0.04746, 0.1714, 0.07323, 0.1492, 0.1531, 0.1584, 0.1531, 0.1584, 0.1769, 0.1361, 0.2009, 0.1645, 0.1258, 0.2187, 0.04601, 0.1776, 0.04399, 0.2208, 0.1198, 0.244, 0.1653, 0.2916, 0.171, 0.2149, 0.1258, 0.2187, 0.1211, 0.2834, 0.1211, 0.2834, 0.1258, 0.2187, 0.1198, 0.244, 0.1154, 0.3068, 0.04601, 0.1776, 0.04941, 0.1431, 0.04746, 0.1714, 0.04399, 0.2208, 0.08952, 0.179, 0.0938, 0.1261, 0.04941, 0.1431, 0.04601, 0.1776, 0.04746, 0.1714, 0.04941, 0.1431, 0.07323, 0.1492, 0.07323, 0.1492, 0.04941, 0.1431, 0.0938, 0.1261, 0.1531, 0.1584, 0.07323, 0.1492, 0.0938, 0.1261, 0.1769, 0.1361, 0.1769, 0.1361, 0.0938, 0.1261, 0.08952, 0.179, 0.171, 0.2149, 0.08176, 0.7902, 0.2412, 0.982, 0.3072, 0.9426, 0.3064, 0.6566, 0.003316, 0.3967, 0.003316, 0.4639, 0.08168, 0.4572, 0.08168, 0.3947, 0.08168, 0.3947, 0.08168, 0.4572, 0.1088, 0.3967, 0.003316, 0.3179, 0.003316, 0.3967, 0.08168, 0.3947, 0.08168, 0.3182, 0.1064, 0.317, 0.08168, 0.3182, 0.08168, 0.3947, 0.1088, 0.3967, 0.003316, 0.2073, 0.003316, 0.3179, 0.08168, 0.3182, 0.07973, 0.2144, 0.07973, 0.2144, 0.08168, 0.3182, 0.1064, 0.317, 0.2223, 0.5545, 0.1727, 0.4644, 0.1039, 0.5138, 0.1468, 0.673, 0.0038, 0.2086, 0.0038, 0.249, 0.06662, 0.2525, 0.08338, 0.2123, 0.1468, 0.673, 0.1039, 0.5138, 0.001362, 0.5511, 0.003316, 0.7208, 0.1621, 0.2461, 0.1336, 0.2302, 0.1644, 0.362, 0.2223, 0.4069, 0.2223, 0.4069, 0.1644, 0.362, 0.1762, 0.4775, 0.2223, 0.5545])
me_cylinder.materials.append(mat_material_002)
me_cylinder.update()
me_cylinder.normals_split_custom_set([tuple(v) for v in zip(*[iter([0.03176, 0.05651, 0.9979, 1.496e-08, -0.06686, 0.9978, 0.5925, -0.05787, 0.8035, 0.5869, 0.106, 0.8027, 0.5869, 0.106, 0.8027, 0.5925, -0.05787, 0.8035, 0.9547, -0.03523, 0.2956, 0.9431, 0.1224, 0.3093, 0.9431, 0.1224, 0.3093, 0.9547, -0.03523, 0.2956, 0.9467, -0.01238, -0.3218, 0.9567, 0.1016, -0.2728, 0.9567, 0.1016, -0.2728, 0.9467, -0.01238, -0.3218, 0.5806, 0.002565, -0.8142, 0.6249, 0.008512, -0.7806, 0.6249, 0.008512, -0.7806, 0.5806, 0.002565, -0.8142, 0.0, 0.007819, -1.0, 3.427e-08, -0.08222, -0.9966, 0.6003, 0.01643, 0.7996, 6.368e-08, 0.05809, 0.9983, 3.93e-08, 0.2894, 0.9572, 0.5989, 0.1774, 0.7809, 0.9643, -0.1921, -0.182, 0.5559, -0.6064, -0.5685, 0.2122, -0.9476, -0.239, 0.9699, -0.1851, -0.158, 0.6214, 0.05157, -0.7818, 0.9449, -0.1326, -0.2995, 0.9643, -0.1921, -0.182, 0.5925, -0.05787, 0.8035, 1.496e-08, -0.06686, 0.9978, 6.368e-08, 0.05809, 0.9983, 0.6003, 0.01643, 0.7996, 0.9467, -0.01238, -0.3218, 0.9547, -0.03523, 0.2956, 0.951, -0.08479, 0.2975, 0.9643, -0.1921, -0.182, 0.9449, -0.1326, -0.2995, 0.9547, -0.03523, 0.2956, 0.5925, -0.05787, 0.8035, 0.6003, 0.01643, 0.7996, 0.951, -0.08479, 0.2975, 2.488e-08, -0.473, -0.8811, 0.5559, -0.6064, -0.5685, 0.546, -0.5941, -0.5907, 4.295e-08, -0.6702, -0.7422, 0.951, -0.08479, 0.2975, 0.6003, 0.01643, 0.7996, 0.5989, 0.1774, 0.7809, 0.9382, -0.09258, 0.3334, 0.9643, -0.1921, -0.182, 0.951, -0.08479, 0.2975, 0.9382, -0.09258, 0.3334, 0.9042, -0.3836, -0.188, 0.9357, -0.2596, -0.239, 0.5559, -0.6064, -0.5685, 0.9357, -0.2596, -0.239, 0.9042, -0.3836, -0.188, 0.546, -0.5941, -0.5907, 5.356e-08, -0.7195, -0.6945, 0.5603, -0.6139, -0.556, 0.6284, -0.3157, -0.711, -9.781e-09, -0.353, -0.9356, 4.295e-08, -0.6702, -0.7422, 0.546, -0.5941, -0.5907, 0.5603, -0.6139, -0.556, 5.356e-08, -0.7195, -0.6945, 0.9382, -0.09258, 0.3334, 0.5989, 0.1774, 0.7809, 0.5795, 0.3731, 0.7246, 0.944, 0.06168, 0.3242, 0.9042, -0.3836, -0.188, 0.9382, -0.09258, 0.3334, 0.944, 0.06168, 0.3242, 0.9318, -0.3205, -0.1701, 0.546, -0.5941, -0.5907, 0.9042, -0.3836, -0.188, 0.9318, -0.3205, -0.1701, 0.5603, -0.6139, -0.556, 0.5989, 0.1774, 0.7809, 3.93e-08, 0.2894, 0.9572, 1.472e-08, 0.4864, 0.8738, 0.5795, 0.3731, 0.7246, 0.9346, -0.2803, 0.2191, 0.6887, -0.3984, 0.6058, 0.4786, -0.6536, 0.5863, 0.8527, -0.4915, 0.177, 0.944, 0.06168, 0.3242, 0.5795, 0.3731, 0.7246, 0.5889, 0.2173, 0.7785, 0.954, 0.0462, 0.2961, 0.9318, -0.3205, -0.1701, 0.944, 0.06168, 0.3242, 0.954, 0.0462, 0.2961, 0.9609, -0.1891, -0.2024, 0.5603, -0.6139, -0.556, 0.9318, -0.3205, -0.1701, 0.9609, -0.1891, -0.2024, 0.6284, -0.3157, -0.711, 0.5795, 0.3731, 0.7246, 1.472e-08, 0.4864, 0.8738, 2.305e-08, 0.2673, 0.9636, 0.5889, 0.2173, 0.7785, 0.9221, -0.2586, -0.2879, 0.9346, -0.2803, 0.2191, 0.8527, -0.4915, 0.177, 0.9011, -0.2977, -0.3152, 0.5743, -0.1905, -0.7962, 0.9221, -0.2586, -0.2879, 0.9011, -0.2977, -0.3152, 0.5834, -0.1542, -0.7974, 0.6887, -0.3984, 0.6058, 0.3455, -0.4662, 0.8144, 0.0, -0.2669, 0.9637, -3.027e-08, -0.6898, 0.724, 0.4786, -0.6536, 0.5863, -6.467e-08, -0.1459, -0.9893, 0.5743, -0.1905, -0.7962, 0.5834, -0.1542, -0.7974, 2.902e-07, -0.05731, -0.9984, 0.8561, -0.3109, -0.4128, 0.8021, -0.5809, 0.1383, 0.5421, -0.8244, -0.1628, 0.5705, -0.5676, -0.5936, 0.5492, -0.09116, -0.8307, 0.8561, -0.3109, -0.4128, 0.5705, -0.5676, -0.5936, 0.3576, -0.376, -0.8548, 0.4035, -0.7314, 0.5498, -1.257e-07, -0.7722, 0.6354, -9.14e-08, -0.8905, 0.455, 0.3041, -0.8239, 0.4783, 4.097e-07, 0.04995, -0.9988, 0.5492, -0.09116, -0.8307, 0.3576, -0.376, -0.8548, 1.909e-07, -0.3779, -0.9258, 0.8021, -0.5809, 0.1383, 0.4035, -0.7314, 0.5498, 0.3041, -0.8239, 0.4783, 0.5421, -0.8244, -0.1628, -9.781e-09, -0.353, -0.9356, 0.6284, -0.3157, -0.711, 0.5743, -0.1905, -0.7962, -6.467e-08, -0.1459, -0.9893, 0.5889, 0.2173, 0.7785, 2.305e-08, 0.2673, 0.9636, 0.0, -0.2669, 0.9637, 0.3455, -0.4662, 0.8144, 0.6887, -0.3984, 0.6058, 0.6284, -0.3157, -0.711, 0.9609, -0.1891, -0.2024, 0.9221, -0.2586, -0.2879, 0.5743, -0.1905, -0.7962, 0.9609, -0.1891, -0.2024, 0.954, 0.0462, 0.2961, 0.9346, -0.2803, 0.2191, 0.9221, -0.2586, -0.2879, 0.954, 0.0462, 0.2961, 0.5889, 0.2173, 0.7785, 0.6887, -0.3984, 0.6058, 0.9346, -0.2803, 0.2191, 0.4368, -0.2752, -0.8564, -5.738e-05, -0.1639, -0.9865, -0.001853, 0.2684, -0.9633, -0.2855, 0.1099, -0.952, -0.7376, 0.6499, -0.1834, -0.7474, 0.5576, -0.3612, -0.9897, 0.1408, 0.02501, -0.9912, 0.121, 0.0537, 0.7209, 0.434, 0.5403, 0.4656, 0.7979, 0.3828, -0.1133, 0.9704, 0.2134, 0.9231, 0.3388, 0.182, 0.9455, 0.04539, -0.3224, 0.9592, 0.2494, 0.1333, 0.9186, 0.3704, 0.138, 0.7209, 0.434, 0.5403, 0.9231, 0.3388, 0.182, 0.9186, 0.3704, 0.138, 0.4656, 0.7979, 0.3828, -0.1133, 0.9704, 0.2134, 0.9985, 0.002371, 0.05505, 0.9999, -0.01373, -0.004287, -0.2252, 0.8867, -0.4038, 0.03176, 0.05651, 0.9979, 0.7209, 0.434, 0.5403, 0.9307, 0.3166, 0.1829, 0.5863, -0.06384, 0.8076, 0.5869, 0.106, 0.8027, 0.9431, 0.1224, 0.3093, 0.9231, 0.3388, 0.182, 0.7209, 0.434, 0.5403, 0.9431, 0.1224, 0.3093, 0.9567, 0.1016, -0.2728, 0.9455, 0.04539, -0.3224, 0.9231, 0.3388, 0.182, 0.03176, 0.05651, 0.9979, 0.5869, 0.106, 0.8027, 0.7209, 0.434, 0.5403, 0.9567, 0.1016, -0.2728, 0.6249, 0.008512, -0.7806, 0.4368, -0.2752, -0.8564, 0.9455, 0.04539, -0.3224, 0.6249, 0.008512, -0.7806, 3.427e-08, -0.08222, -0.9966, -5.738e-05, -0.1639, -0.9865, 0.4368, -0.2752, -0.8564, 0.5863, -0.06384, 0.8076, 0.9307, 0.3166, 0.1829, 0.9989, 0.02285, 0.04192, 0.7126, -0.2846, 0.6413, 0.7209, 0.434, 0.5403, -0.1133, 0.9704, 0.2134, -0.2251, 0.8867, -0.4037, 0.9307, 0.3166, 0.1829, 0.9989, 0.02285, 0.04192, 0.6518, 0.3604, -0.6673, 0.07287, -0.3993, -0.9139, 0.996, 0.05257, 0.07183, 0.9307, 0.3166, 0.1829, -0.2251, 0.8867, -0.4037, 0.6518, 0.3604, -0.6673, 0.9989, 0.02285, 0.04192, 0.07288, -0.3994, -0.9139, -1.0, -0.000798, 0.002082, -1.0, -0.00245, 0.003964, -0.6611, -0.7298, -0.1741, 0.996, 0.05257, 0.07183, 0.07287, -0.3993, -0.9139, -0.6611, -0.7298, -0.1742, 0.9897, 0.1266, -0.06717, 0.7126, -0.2846, 0.6413, 0.9989, 0.02285, 0.04192, 0.996, 0.05257, 0.07183, 0.4079, 0.2364, 0.8819, -1.0, -0.00245, 0.003964, -0.6927, 0.6743, 0.2561, -0.5806, 0.6778, -0.4511, -0.4238, -0.05348, -0.9042, -0.6927, 0.6743, 0.256, 0.9897, 0.1266, -0.06717, 0.8061, -0.1345, -0.5762, -0.5806, 0.6778, -0.4511, 0.4079, 0.2364, 0.8819, 0.996, 0.05257, 0.07183, 0.9897, 0.1266, -0.06717, -0.6927, 0.6743, 0.256, -1.0, -0.000798, 0.002082, 0.408, 0.2364, 0.8818, -0.6927, 0.6743, 0.2561, -1.0, -0.00245, 0.003964, -0.4239, -0.0535, -0.9041, -0.5806, 0.6778, -0.4511, 0.8061, -0.1345, -0.5762, -0.4239, -0.0535, -0.9041, 0.8061, -0.1345, -0.5762, -0.548, -0.7944, -0.2619, 0.9897, 0.1266, -0.06717, -0.6611, -0.7298, -0.1742, -0.548, -0.7944, -0.2619, 0.8061, -0.1345, -0.5762, -0.6611, -0.7298, -0.1741, -1.0, -0.00245, 0.003964, -0.4238, -0.05348, -0.9042, -0.5481, -0.7944, -0.2618, -0.2855, 0.1099, -0.952, -0.001853, 0.2684, -0.9633, -0.001951, 0.7528, -0.6582, -0.5983, 0.6905, -0.4065, 0.4656, 0.7979, 0.3828, 0.9186, 0.3704, 0.138, 0.9305, 0.2839, 0.2313, 0.3292, 0.7625, 0.557, -0.1133, 0.9704, 0.2134, 0.4656, 0.7979, 0.3828, -0.2143, 0.973, 0.08618, -0.001084, 0.9987, -0.05189, -0.7474, 0.5576, -0.3612, -0.2143, 0.973, 0.08618, -0.742, 0.5925, 0.3136, -0.9897, 0.1408, 0.02501, 0.9592, 0.2494, 0.1333, 0.9455, 0.04539, -0.3224, 0.9649, 0.06157, -0.2554, 0.9777, -0.07231, -0.1971, -0.5983, 0.6905, -0.4065, -0.001951, 0.7528, -0.6582, -0.001084, 0.9987, -0.05189, -0.2143, 0.973, 0.08618, -0.7376, 0.6499, -0.1834, -0.5983, 0.6905, -0.4065, -0.2143, 0.973, 0.08618, -0.7474, 0.5576, -0.3612, 0.9649, 0.06157, -0.2554, 0.1327, -0.2892, -0.948, -0.3114, -0.3838, -0.8694, 0.9777, -0.07231, -0.1971, -0.9917, -0.05643, -0.1154, -0.9912, 0.121, 0.0537, -0.9937, 0.04612, -0.1023, -0.9444, -0.3278, 0.02507, 0.9305, 0.2839, 0.2313, 0.9777, -0.07231, -0.1971, 0.9441, -0.3297, 0.008767, 0.8798, 0.473, 0.04747, -0.742, 0.5925, 0.3136, 0.3292, 0.7625, 0.557, 0.2724, 0.9235, 0.27, -0.4948, 0.8659, -0.07319, -0.2143, 0.973, 0.08618, 0.4656, 0.7979, 0.3828, 0.3292, 0.7625, 0.557, -0.742, 0.5925, 0.3136, 0.9455, 0.04539, -0.3224, 0.4368, -0.2752, -0.8564, 0.1327, -0.2892, -0.948, 0.9649, 0.06157, -0.2554, 0.4368, -0.2752, -0.8564, -0.2855, 0.1099, -0.952, -0.3114, -0.3838, -0.8694, 0.1327, -0.2892, -0.948, 0.9186, 0.3704, 0.138, 0.9592, 0.2494, 0.1333, 0.9777, -0.07231, -0.1971, 0.9305, 0.2839, 0.2313, -0.2855, 0.1099, -0.952, -0.5983, 0.6905, -0.4065, -0.9917, -0.05643, -0.1154, -0.3114, -0.3838, -0.8694, -0.5983, 0.6905, -0.4065, -0.7376, 0.6499, -0.1834, -0.9912, 0.121, 0.0537, -0.9917, -0.05643, -0.1154, -0.3504, -0.7551, 0.5541, -0.8824, -0.3796, 0.278, -0.8932, -0.2341, 0.3839, -0.3159, -0.4203, 0.8506, 0.8642, 0.462, -0.1994, 0.8609, -0.4175, 0.2906, 0.8746, -0.2381, 0.4223, 0.8695, 0.2962, -0.3951, -0.9376, 0.2968, -0.1811, -0.5278, 0.7376, -0.4212, -0.5617, 0.4046, -0.7217, -0.9527, 0.1459, -0.2666, -0.9897, 0.1408, 0.02501, -0.742, 0.5925, 0.3136, -0.4948, 0.8659, -0.07319, -0.9502, 0.3004, -0.08242, 0.9777, -0.07231, -0.1971, -0.3114, -0.3838, -0.8694, -0.3318, -0.943, -0.02694, 0.9441, -0.3297, 0.008767, 0.3292, 0.7625, 0.557, 0.9305, 0.2839, 0.2313, 0.8798, 0.473, 0.04747, 0.2724, 0.9235, 0.27, -0.3114, -0.3838, -0.8694, -0.9917, -0.05643, -0.1154, -0.9444, -0.3278, 0.02507, -0.3318, -0.943, -0.02694, -0.9912, 0.121, 0.0537, -0.9897, 0.1408, 0.02501, -0.9502, 0.3004, -0.08242, -0.9937, 0.04612, -0.1023, 0.8695, 0.2962, -0.3951, 0.8746, -0.2381, 0.4223, 0.7607, -0.4729, 0.4447, 0.8719, -0.3975, -0.286, -0.9527, 0.1459, -0.2666, -0.5617, 0.4046, -0.7217, -0.09947, -0.563, -0.8205, -0.3556, -0.7838, -0.5091, -0.8932, -0.2341, 0.3839, -0.9996, -0.02641, -0.003066, -0.5153, -0.8216, 0.2437, -0.3802, -0.6122, 0.6933, -0.9968, -0.07563, 0.02716, -0.9376, 0.2968, -0.1811, -0.9527, 0.1459, -0.2666, -0.9996, -0.02641, -0.003066, 0.8609, -0.4175, 0.2906, -0.3504, -0.7551, 0.5541, -0.3159, -0.4203, 0.8506, 0.8746, -0.2381, 0.4223, 0.2982, 0.8596, -0.4149, 0.8642, 0.462, -0.1994, 0.8695, 0.2962, -0.3951, 0.2907, 0.4102, -0.8644, -0.5278, 0.7376, -0.4212, 0.2982, 0.8596, -0.4149, 0.2907, 0.4102, -0.8644, -0.5617, 0.4046, -0.7217, -0.8824, -0.3796, 0.278, -0.9968, -0.07563, 0.02716, -0.9996, -0.02641, -0.003066, -0.8932, -0.2341, 0.3839, 0.8719, -0.3975, -0.286, 0.7607, -0.4729, 0.4447, -0.5153, -0.8216, 0.2437, -0.3556, -0.7838, -0.5091, 0.7607, -0.4729, 0.4447, -0.264, -0.404, 0.8758, -0.3802, -0.6122, 0.6933, -0.5153, -0.8216, 0.2437, 0.4092, -0.2476, -0.8782, 0.8719, -0.3975, -0.286, -0.3556, -0.7838, -0.5091, -0.09947, -0.563, -0.8205, -0.3159, -0.4203, 0.8506, -0.8932, -0.2341, 0.3839, -0.3802, -0.6122, 0.6933, -0.264, -0.404, 0.8758, -0.9996, -0.02641, -0.003066, -0.9527, 0.1459, -0.2666, -0.3556, -0.7838, -0.5091, -0.5153, -0.8216, 0.2437, 0.8746, -0.2381, 0.4223, -0.3159, -0.4203, 0.8506, -0.264, -0.404, 0.8758, 0.7607, -0.4729, 0.4447, 0.2907, 0.4102, -0.8644, 0.8695, 0.2962, -0.3951, 0.8719, -0.3975, -0.286, 0.4092, -0.2476, -0.8782, -0.5617, 0.4046, -0.7217, 0.2907, 0.4102, -0.8644, 0.4092, -0.2476, -0.8782, -0.09947, -0.563, -0.8205, -0.9444, -0.3278, 0.02507, -0.9937, 0.04612, -0.1023, -0.9968, -0.07563, 0.02716, -0.8824, -0.3796, 0.278, -0.4948, 0.8659, -0.07319, 0.2724, 0.9235, 0.27, 0.2982, 0.8596, -0.4149, -0.5278, 0.7376, -0.4212, 0.2724, 0.9235, 0.27, 0.8798, 0.473, 0.04747, 0.8642, 0.462, -0.1994, 0.2982, 0.8596, -0.4149, 0.9441, -0.3297, 0.008767, -0.3318, -0.943, -0.02694, -0.3504, -0.7551, 0.5541, 0.8609, -0.4175, 0.2906, -0.9937, 0.04612, -0.1023, -0.9502, 0.3004, -0.08242, -0.9376, 0.2968, -0.1811, -0.9968, -0.07563, 0.02716, -0.9502, 0.3004, -0.08242, -0.4948, 0.8659, -0.07319, -0.5278, 0.7376, -0.4212, -0.9376, 0.2968, -0.1811, 0.8798, 0.473, 0.04747, 0.9441, -0.3297, 0.008767, 0.8609, -0.4175, 0.2906, 0.8642, 0.462, -0.1994, -0.3318, -0.943, -0.02694, -0.9444, -0.3278, 0.02507, -0.8824, -0.3796, 0.278, -0.3504, -0.7551, 0.5541, 0.5806, 0.002565, -0.8142, 0.9467, -0.01238, -0.3218, 0.9449, -0.1326, -0.2995, 0.6214, 0.05157, -0.7818, 0.0, 0.007819, -1.0, 0.5806, 0.002565, -0.8142, 0.6214, 0.05157, -0.7818, 4.983e-09, -0.1667, -0.986, 0.9643, -0.1921, -0.182, 0.9357, -0.2596, -0.239, 0.5559, -0.6064, -0.5685, 0.5559, -0.6064, -0.5685, -2.367e-08, -0.4648, -0.8854, -0.8662, -0.3258, -0.3788, 0.2122, -0.9476, -0.239, 2.488e-08, -0.473, -0.8811, -2.367e-08, -0.4648, -0.8854, 0.5559, -0.6064, -0.5685, 4.983e-09, -0.1667, -0.986, 0.6214, 0.05157, -0.7818, -2.367e-08, -0.4648, -0.8854, 0.6214, 0.05157, -0.7818, 0.9643, -0.1921, -0.182, 0.9699, -0.1851, -0.158, 0.01887, 0.948, -0.3178, -2.367e-08, -0.4648, -0.8854, 0.6214, 0.05157, -0.7818, 0.01887, 0.948, -0.3178, -0.8662, -0.3258, -0.3788, -0.8662, -0.3258, -0.3788, 0.01887, 0.948, -0.3178, -0.0507, 0.998, -0.03685, -0.9596, -0.2299, -0.1619, 0.9699, -0.1851, -0.158, 0.2122, -0.9476, -0.239, 0.1297, -0.9867, -0.09772, 0.9966, -0.07217, -0.0398, 0.2122, -0.9476, -0.239, -0.8662, -0.3258, -0.3788, -0.9596, -0.2299, -0.1619, 0.1297, -0.9867, -0.09772, 0.01887, 0.948, -0.3178, 0.9699, -0.1851, -0.158, 0.9966, -0.07217, -0.0398, -0.0507, 0.998, -0.03685, 0.9549, 0.08511, 0.2845, 0.05163, -0.6833, 0.7283, 0.05486, -0.8902, 0.4522, 0.6215, -0.4688, 0.6277, -0.0507, 0.998, -0.03685, 0.9966, -0.07217, -0.0398, 0.9549, 0.08511, 0.2845, 0.7534, 0.2744, -0.5976, 0.01602, 0.8245, -0.5657, -0.9596, -0.2299, -0.1619, -0.0507, 0.998, -0.03685, 0.01602, 0.8245, -0.5657, -0.6901, 0.249, -0.6795, -0.9883, 0.009077, 0.1525, -0.9883, 0.009077, 0.1525, -0.6901, 0.249, -0.6795, -0.6236, -0.4476, -0.641, -0.6697, -0.5214, 0.5288, 0.01602, 0.8245, -0.5657, 1.555e-08, 0.0, -1.0, -0.6901, 0.249, -0.6795, -0.6901, 0.249, -0.6795, 1.555e-08, 0.0, -1.0, 2.24e-08, 0.0, -1.0, -0.6236, -0.4476, -0.641, 1.555e-08, 0.0, -1.0, 0.01602, 0.8245, -0.5657, 0.7534, 0.2744, -0.5976, 0.05163, -0.6833, 0.7283, -0.9883, 0.009077, 0.1525, -0.6697, -0.5214, 0.5288, 0.05486, -0.8902, 0.4522, 0.9966, -0.07217, -0.0398, 0.1297, -0.9867, -0.09772, 0.05163, -0.6833, 0.7283, 0.9549, 0.08511, 0.2845, 0.1297, -0.9867, -0.09772, -0.9596, -0.2299, -0.1619, -0.9883, 0.009077, 0.1525, 0.05163, -0.6833, 0.7283, 0.05486, -0.8902, 0.4522, -0.6697, -0.5214, 0.5288, -0.6236, -0.4476, -0.641, 0.1496, -0.7834, -0.6033, 0.6215, -0.4688, 0.6277, 0.05486, -0.8902, 0.4522, 0.1496, -0.7834, -0.6033, 0.7318, -0.3671, -0.5743, -0.6236, -0.4476, -0.641, 2.24e-08, 0.0, -1.0, 0.1496, -0.7834, -0.6033, 2.24e-08, 0.0, -1.0, 0.7318, -0.3671, -0.5743, 0.1496, -0.7834, -0.6033, 1.555e-08, 0.0, -1.0, 0.7534, 0.2744, -0.5976, 0.7318, -0.3671, -0.5743, 2.24e-08, 0.0, -1.0, 0.7534, 0.2744, -0.5976, 0.9549, 0.08511, 0.2845, 0.6215, -0.4688, 0.6277, 0.7318, -0.3671, -0.5743, 0.3455, -0.4663, 0.8144, 0.6886, -0.3985, 0.6058, -0.005595, -1.0, 0.002107, -0.005595, -1.0, 0.002107, 8.765e-09, -0.9258, -0.378, 0.06482, -0.9327, -0.3548, 0.3041, -0.8239, 0.4783, -9.14e-08, -0.8905, 0.455, 0.06482, -0.9327, -0.3548, 0.5421, -0.8244, -0.1628, 0.3041, -0.8239, 0.4783, 6.441e-08, -0.7587, -0.6514, 0.03559, -0.7518, -0.6585, 0.06482, -0.9327, -0.3548, 8.765e-09, -0.9258, -0.378, 0.5705, -0.5676, -0.5936, 0.5421, -0.8244, -0.1628, 0.06482, -0.9327, -0.3548, 0.03559, -0.7518, -0.6585, 1.909e-07, -0.3779, -0.9258, 0.3576, -0.376, -0.8548, 0.03559, -0.7518, -0.6585, 6.441e-08, -0.7587, -0.6514, 0.3576, -0.376, -0.8548, 0.5705, -0.5676, -0.5936, 0.03559, -0.7518, -0.6585, 0.8527, -0.4915, 0.177, 0.4786, -0.6536, 0.5863, 0.4035, -0.7314, 0.5498, 0.8021, -0.5809, 0.1383, 2.902e-07, -0.05731, -0.9984, 0.5834, -0.1542, -0.7974, 0.5492, -0.09116, -0.8307, 4.097e-07, 0.04995, -0.9988, 0.4786, -0.6536, 0.5863, -3.027e-08, -0.6898, 0.724, -1.257e-07, -0.7722, 0.6354, 0.4035, -0.7314, 0.5498, 0.5834, -0.1542, -0.7974, 0.9011, -0.2977, -0.3152, 0.8561, -0.3109, -0.4128, 0.5492, -0.09116, -0.8307, 0.9011, -0.2977, -0.3152, 0.8527, -0.4915, 0.177, 0.8021, -0.5809, 0.1383, 0.8561, -0.3109, -0.4128, 0.03176, 0.05651, 0.9979, -0.5869, 0.106, 0.8027, -0.5925, -0.05787, 0.8035, 1.496e-08, -0.06686, 0.9978, -0.5869, 0.106, 0.8027, -0.9431, 0.1224, 0.3093, -0.9547, -0.03523, 0.2956, -0.5925, -0.05787, 0.8035, -0.9431, 0.1224, 0.3093, -0.9567, 0.1016, -0.2728, -0.9467, -0.01238, -0.3218, -0.9547, -0.03523, 0.2956, -0.9567, 0.1016, -0.2728, -0.6249, 0.008512, -0.7806, -0.5806, 0.002565, -0.8142, -0.9467, -0.01238, -0.3218, -0.6249, 0.008512, -0.7806, 3.427e-08, -0.08222, -0.9966, 0.0, 0.007819, -1.0, -0.5806, 0.002565, -0.8142, -0.6003, 0.01643, 0.7996, -0.5989, 0.1774, 0.7809, 3.93e-08, 0.2894, 0.9572, 6.368e-08, 0.05809, 0.9983, -0.9643, -0.1921, -0.182, -0.9699, -0.1851, -0.158, -0.2122, -0.9476, -0.239, -0.5559, -0.6064, -0.5685, -0.6214, 0.05157, -0.7818, -0.9643, -0.1921, -0.182, -0.9449, -0.1326, -0.2995, -0.5925, -0.05787, 0.8035, -0.6003, 0.01643, 0.7996, 6.368e-08, 0.05809, 0.9983, 1.496e-08, -0.06686, 0.9978, -0.9467, -0.01238, -0.3218, -0.9449, -0.1326, -0.2995, -0.9643, -0.1921, -0.182, -0.951, -0.08479, 0.2975, -0.9547, -0.03523, 0.2956, -0.9547, -0.03523, 0.2956, -0.951, -0.08479, 0.2975, -0.6003, 0.01643, 0.7996, -0.5925, -0.05787, 0.8035, 2.488e-08, -0.473, -0.8811, 4.295e-08, -0.6702, -0.7422, -0.546, -0.5941, -0.5907, -0.5559, -0.6064, -0.5685, -0.951, -0.08479, 0.2975, -0.9382, -0.09258, 0.3334, -0.5989, 0.1774, 0.7809, -0.6003, 0.01643, 0.7996, -0.9643, -0.1921, -0.182, -0.9357, -0.2596, -0.239, -0.9042, -0.3836, -0.188, -0.9382, -0.09258, 0.3334, -0.951, -0.08479, 0.2975, -0.5559, -0.6064, -0.5685, -0.546, -0.5941, -0.5907, -0.9042, -0.3836, -0.188, -0.9357, -0.2596, -0.239, 5.356e-08, -0.7195, -0.6945, -9.781e-09, -0.353, -0.9356, -0.6284, -0.3157, -0.711, -0.5603, -0.6139, -0.556, 4.295e-08, -0.6702, -0.7422, 5.356e-08, -0.7195, -0.6945, -0.5603, -0.6139, -0.556, -0.546, -0.5941, -0.5907, -0.9382, -0.09258, 0.3334, -0.944, 0.06168, 0.3242, -0.5795, 0.3731, 0.7246, -0.5989, 0.1774, 0.7809, -0.9042, -0.3836, -0.188, -0.9318, -0.3205, -0.1701, -0.944, 0.06168, 0.3242, -0.9382, -0.09258, 0.3334, -0.546, -0.5941, -0.5907, -0.5603, -0.6139, -0.556, -0.9318, -0.3205, -0.1701, -0.9042, -0.3836, -0.188, -0.5989, 0.1774, 0.7809, -0.5795, 0.3731, 0.7246, 1.472e-08, 0.4864, 0.8738, 3.93e-08, 0.2894, 0.9572, -0.9346, -0.2803, 0.2191, -0.8527, -0.4915, 0.177, -0.4786, -0.6536, 0.5863, -0.6887, -0.3984, 0.6058, -0.944, 0.06168, 0.3242, -0.954, 0.0462, 0.2961, -0.5889, 0.2173, 0.7785, -0.5795, 0.3731, 0.7246, -0.9318, -0.3205, -0.1701, -0.9609, -0.1891, -0.2024, -0.954, 0.0462, 0.2961, -0.944, 0.06168, 0.3242, -0.5603, -0.6139, -0.556, -0.6284, -0.3157, -0.711, -0.9609, -0.1891, -0.2024, -0.9318, -0.3205, -0.1701, -0.5795, 0.3731, 0.7246, -0.5889, 0.2173, 0.7785, 2.305e-08, 0.2673, 0.9636, 1.472e-08, 0.4864, 0.8738, -0.9221, -0.2586, -0.2879, -0.9011, -0.2977, -0.3152, -0.8527, -0.4915, 0.177, -0.9346, -0.2803, 0.2191, -0.5743, -0.1905, -0.7962, -0.5834, -0.1542, -0.7974, -0.9011, -0.2977, -0.3152, -0.9221, -0.2586, -0.2879, -0.6887, -0.3984, 0.6058, -0.4786, -0.6536, 0.5863, -3.027e-08, -0.6898, 0.724, 0.0, -0.2669, 0.9637, -0.3455, -0.4662, 0.8144, -6.467e-08, -0.1459, -0.9893, 2.902e-07, -0.05731, -0.9984, -0.5834, -0.1542, -0.7974, -0.5743, -0.1905, -0.7962, -0.8561, -0.3109, -0.4128, -0.5705, -0.5676, -0.5936, -0.5421, -0.8244, -0.1628, -0.8021, -0.5809, 0.1383, -0.5492, -0.09116, -0.8307, -0.3576, -0.376, -0.8548, -0.5705, -0.5676, -0.5936, -0.8561, -0.3109, -0.4128, -0.4035, -0.7314, 0.5498, -0.3041, -0.8239, 0.4783, -9.14e-08, -0.8905, 0.455, -1.257e-07, -0.7722, 0.6354, 4.097e-07, 0.04995, -0.9988, 1.909e-07, -0.3779, -0.9258, -0.3576, -0.376, -0.8548, -0.5492, -0.09116, -0.8307, -0.8021, -0.5809, 0.1383, -0.5421, -0.8244, -0.1628, -0.3041, -0.8239, 0.4783, -0.4035, -0.7314, 0.5498, -9.781e-09, -0.353, -0.9356, -6.467e-08, -0.1459, -0.9893, -0.5743, -0.1905, -0.7962, -0.6284, -0.3157, -0.711, -0.5889, 0.2173, 0.7785, -0.6887, -0.3984, 0.6058, -0.3455, -0.4662, 0.8144, 0.0, -0.2669, 0.9637, 2.305e-08, 0.2673, 0.9636, -0.6284, -0.3157, -0.711, -0.5743, -0.1905, -0.7962, -0.9221, -0.2586, -0.2879, -0.9609, -0.1891, -0.2024, -0.9609, -0.1891, -0.2024, -0.9221, -0.2586, -0.2879, -0.9346, -0.2803, 0.2191, -0.954, 0.0462, 0.2961, -0.954, 0.0462, 0.2961, -0.9346, -0.2803, 0.2191, -0.6887, -0.3984, 0.6058, -0.5889, 0.2173, 0.7785, -0.437, -0.2753, -0.8563, 0.2832, 0.1101, -0.9527, -0.001853, 0.2684, -0.9633, -5.738e-05, -0.1639, -0.9865, 0.7376, 0.6499, -0.1834, 0.9912, 0.121, 0.0537, 0.9897, 0.1408, 0.02501, 0.7474, 0.5576, -0.3612, -0.724, 0.4314, 0.5382, -0.1133, 0.9704, 0.2134, -0.4663, 0.7977, 0.3826, -0.9231, 0.3388, 0.182, -0.9186, 0.3704, 0.138, -0.9592, 0.2494, 0.1333, -0.9455, 0.04539, -0.3224, -0.724, 0.4314, 0.5382, -0.4663, 0.7977, 0.3826, -0.9186, 0.3704, 0.138, -0.9231, 0.3388, 0.182, 0.03176, 0.05651, 0.9979, 0.5863, -0.06377, 0.8076, -0.9324, 0.3129, 0.181, -0.724, 0.4314, 0.5382, -0.5869, 0.106, 0.8027, -0.724, 0.4314, 0.5382, -0.9231, 0.3388, 0.182, -0.9431, 0.1224, 0.3093, -0.9431, 0.1224, 0.3093, -0.9231, 0.3388, 0.182, -0.9455, 0.04539, -0.3224, -0.9567, 0.1016, -0.2728, 0.03176, 0.05651, 0.9979, -0.724, 0.4314, 0.5382, -0.5869, 0.106, 0.8027, -0.9567, 0.1016, -0.2728, -0.9455, 0.04539, -0.3224, -0.437, -0.2753, -0.8563, -0.6249, 0.008512, -0.7806, -0.6249, 0.008512, -0.7806, -0.437, -0.2753, -0.8563, -5.738e-05, -0.1639, -0.9865, 3.427e-08, -0.08222, -0.9966, 0.9999, -0.01373, -0.004287, 1.0, -0.0007954, -0.001519, 0.7125, -0.2846, 0.6413, 0.5863, -0.06383, 0.8076, 0.5863, -0.06377, 0.8076, 0.7126, -0.2846, 0.6413, -0.9988, 0.02426, 0.04254, -0.9324, 0.3129, 0.181, 0.9985, 0.002381, 0.05502, 0.9999, -0.01373, -0.004287, 0.5863, -0.06383, 0.8076, 0.03176, 0.05644, 0.9979, -0.724, 0.4314, 0.5382, -0.9324, 0.3129, 0.181, -0.2251, 0.8868, -0.4037, -0.1133, 0.9704, 0.2134, -0.9988, 0.02426, 0.04254, -0.9962, 0.0504, 0.07091, 0.07293, -0.3993, -0.9139, 0.6517, 0.3604, -0.6674, 1.0, -0.0007954, -0.001519, -1.0, -0.0007873, 0.002131, 0.408, 0.2364, 0.8818, 0.7125, -0.2846, 0.6413, -0.9324, 0.3129, 0.181, -0.9988, 0.02426, 0.04254, 0.6517, 0.3604, -0.6674, -0.2251, 0.8868, -0.4037, -0.2252, 0.8867, -0.4037, 0.6517, 0.3605, -0.6674, 1.0, -0.0007954, -0.001519, 0.9999, -0.01373, -0.004287, -0.9962, 0.0504, 0.07091, -0.9909, 0.1192, -0.0622, -0.6612, -0.7298, -0.1741, 0.07293, -0.3993, -0.9139, 0.6517, 0.3605, -0.6674, 0.07287, -0.3993, -0.9139, -1.0, -0.0007873, 0.002131, 1.0, -0.0007954, -0.001519, 0.7126, -0.2846, 0.6413, 0.408, 0.2364, 0.8819, -0.9962, 0.0504, 0.07091, -0.9988, 0.02426, 0.04254, -0.6928, 0.6742, 0.2561, -0.5806, 0.6778, -0.4511, -0.8066, -0.1341, -0.5756, -0.9909, 0.1192, -0.0622, 0.408, 0.2364, 0.8819, -0.6928, 0.6742, 0.2561, -0.9909, 0.1192, -0.0622, -0.9962, 0.0504, 0.07091, -0.4238, -0.05355, -0.9042, -0.8066, -0.1341, -0.5756, -0.5806, 0.6778, -0.4511, -0.4238, -0.05355, -0.9042, -0.5481, -0.7944, -0.2618, -0.8066, -0.1341, -0.5756, -0.9909, 0.1192, -0.0622, -0.8066, -0.1341, -0.5756, -0.5481, -0.7944, -0.2618, -0.6612, -0.7298, -0.1741, 0.2832, 0.1101, -0.9527, 0.5976, 0.6913, -0.4062, -0.001951, 0.7528, -0.6582, -0.001853, 0.2684, -0.9633, -0.4663, 0.7977, 0.3826, -0.3292, 0.7625, 0.557, -0.9305, 0.2839, 0.2313, -0.9186, 0.3704, 0.138, -0.1133, 0.9704, 0.2134, -0.001084, 0.9987, -0.05189, 0.2137, 0.9732, 0.08529, -0.4663, 0.7977, 0.3826, 0.7474, 0.5576, -0.3612, 0.9897, 0.1408, 0.02501, 0.742, 0.5925, 0.3136, 0.2137, 0.9732, 0.08529, -0.9592, 0.2494, 0.1333, -0.9777, -0.07231, -0.1971, -0.9649, 0.06157, -0.2554, -0.9455, 0.04539, -0.3224, 0.5976, 0.6913, -0.4062, 0.2137, 0.9732, 0.08529, -0.001084, 0.9987, -0.05189, -0.001951, 0.7528, -0.6582, 0.7376, 0.6499, -0.1834, 0.7474, 0.5576, -0.3612, 0.2137, 0.9732, 0.08529, 0.5976, 0.6913, -0.4062, -0.9649, 0.06157, -0.2554, -0.9777, -0.07231, -0.1971, 0.3114, -0.3838, -0.8694, -0.1327, -0.2892, -0.948, 0.9917, -0.05643, -0.1154, 0.9444, -0.3278, 0.02507, 0.9937, 0.04612, -0.1023, 0.9912, 0.121, 0.0537, -0.9305, 0.2839, 0.2313, -0.8798, 0.473, 0.04747, -0.9441, -0.3297, 0.008767, -0.9777, -0.07231, -0.1971, 0.742, 0.5925, 0.3136, 0.4948, 0.8659, -0.07319, -0.2724, 0.9235, 0.27, -0.3292, 0.7625, 0.557, 0.2137, 0.9732, 0.08529, 0.742, 0.5925, 0.3136, -0.3292, 0.7625, 0.557, -0.4663, 0.7977, 0.3826, -0.9455, 0.04539, -0.3224, -0.9649, 0.06157, -0.2554, -0.1327, -0.2892, -0.948, -0.437, -0.2753, -0.8563, -0.437, -0.2753, -0.8563, -0.1327, -0.2892, -0.948, 0.3114, -0.3838, -0.8694, 0.2832, 0.1101, -0.9527, -0.9186, 0.3704, 0.138, -0.9305, 0.2839, 0.2313, -0.9777, -0.07231, -0.1971, -0.9592, 0.2494, 0.1333, 0.2832, 0.1101, -0.9527, 0.3114, -0.3838, -0.8694, 0.9917, -0.05643, -0.1154, 0.5976, 0.6913, -0.4062, 0.5976, 0.6913, -0.4062, 0.9917, -0.05643, -0.1154, 0.9912, 0.121, 0.0537, 0.7376, 0.6499, -0.1834, 0.3504, -0.7551, 0.5541, 0.3159, -0.4203, 0.8506, 0.8932, -0.2341, 0.3839, 0.8824, -0.3796, 0.278, -0.8642, 0.462, -0.1994, -0.8695, 0.2962, -0.3951, -0.8746, -0.2381, 0.4223, -0.8609, -0.4175, 0.2906, 0.9376, 0.2968, -0.1811, 0.9527, 0.1459, -0.2666, 0.5617, 0.4046, -0.7217, 0.5278, 0.7376, -0.4212, 0.9897, 0.1408, 0.02501, 0.9502, 0.3004, -0.08242, 0.4948, 0.8659, -0.07319, 0.742, 0.5925, 0.3136, -0.9777, -0.07231, -0.1971, -0.9441, -0.3297, 0.008767, 0.3318, -0.943, -0.02694, 0.3114, -0.3838, -0.8694, -0.3292, 0.7625, 0.557, -0.2724, 0.9235, 0.27, -0.8798, 0.473, 0.04747, -0.9305, 0.2839, 0.2313, 0.3114, -0.3838, -0.8694, 0.3318, -0.943, -0.02694, 0.9444, -0.3278, 0.02507, 0.9917, -0.05643, -0.1154, 0.9912, 0.121, 0.0537, 0.9937, 0.04612, -0.1023, 0.9502, 0.3004, -0.08242, 0.9897, 0.1408, 0.02501, -0.8695, 0.2962, -0.3951, -0.8719, -0.3975, -0.286, -0.7607, -0.4729, 0.4447, -0.8746, -0.2381, 0.4223, 0.9527, 0.1459, -0.2666, 0.3556, -0.7838, -0.5091, 0.09947, -0.563, -0.8205, 0.5617, 0.4046, -0.7217, 0.8932, -0.2341, 0.3839, 0.3802, -0.6122, 0.6933, 0.5153, -0.8216, 0.2437, 0.9996, -0.02641, -0.003066, 0.9968, -0.07563, 0.02716, 0.9996, -0.02641, -0.003066, 0.9527, 0.1459, -0.2666, 0.9376, 0.2968, -0.1811, -0.8609, -0.4175, 0.2906, -0.8746, -0.2381, 0.4223, 0.3159, -0.4203, 0.8506, 0.3504, -0.7551, 0.5541, -0.2982, 0.8596, -0.4149, -0.2907, 0.4102, -0.8644, -0.8695, 0.2962, -0.3951, -0.8642, 0.462, -0.1994, 0.5278, 0.7376, -0.4212, 0.5617, 0.4046, -0.7217, -0.2907, 0.4102, -0.8644, -0.2982, 0.8596, -0.4149, 0.8824, -0.3796, 0.278, 0.8932, -0.2341, 0.3839, 0.9996, -0.02641, -0.003066, 0.9968, -0.07563, 0.02716, -0.8719, -0.3975, -0.286, 0.3556, -0.7838, -0.5091, 0.5153, -0.8216, 0.2437, -0.7607, -0.4729, 0.4447, -0.7607, -0.4729, 0.4447, 0.5153, -0.8216, 0.2437, 0.3802, -0.6122, 0.6933, 0.264, -0.404, 0.8758, -0.4092, -0.2476, -0.8782, 0.09947, -0.563, -0.8205, 0.3556, -0.7838, -0.5091, -0.8719, -0.3975, -0.286, 0.3159, -0.4203, 0.8506, 0.264, -0.404, 0.8758, 0.3802, -0.6122, 0.6933, 0.8932, -0.2341, 0.3839, 0.9996, -0.02641, -0.003066, 0.5153, -0.8216, 0.2437, 0.3556, -0.7838, -0.5091, 0.9527, 0.1459, -0.2666, -0.8746, -0.2381, 0.4223, -0.7607, -0.4729, 0.4447, 0.264, -0.404, 0.8758, 0.3159, -0.4203, 0.8506, -0.2907, 0.4102, -0.8644, -0.4092, -0.2476, -0.8782, -0.8719, -0.3975, -0.286, -0.8695, 0.2962, -0.3951, 0.5617, 0.4046, -0.7217, 0.09947, -0.563, -0.8205, -0.4092, -0.2476, -0.8782, -0.2907, 0.4102, -0.8644, 0.9444, -0.3278, 0.02507, 0.8824, -0.3796, 0.278, 0.9968, -0.07563, 0.02716, 0.9937, 0.04612, -0.1023, 0.4948, 0.8659, -0.07319, 0.5278, 0.7376, -0.4212, -0.2982, 0.8596, -0.4149, -0.2724, 0.9235, 0.27, -0.2724, 0.9235, 0.27, -0.2982, 0.8596, -0.4149, -0.8642, 0.462, -0.1994, -0.8798, 0.473, 0.04747, -0.9441, -0.3297, 0.008767, -0.8609, -0.4175, 0.2906, 0.3504, -0.7551, 0.5541, 0.3318, -0.943, -0.02694, 0.9937, 0.04612, -0.1023, 0.9968, -0.07563, 0.02716, 0.9376, 0.2968, -0.1811, 0.9502, 0.3004, -0.08242, 0.9502, 0.3004, -0.08242, 0.9376, 0.2968, -0.1811, 0.5278, 0.7376, -0.4212, 0.4948, 0.8659, -0.07319, -0.8798, 0.473, 0.04747, -0.8642, 0.462, -0.1994, -0.8609, -0.4175, 0.2906, -0.9441, -0.3297, 0.008767, 0.3318, -0.943, -0.02694, 0.3504, -0.7551, 0.5541, 0.8824, -0.3796, 0.278, 0.9444, -0.3278, 0.02507, -0.5806, 0.002565, -0.8142, -0.6214, 0.05157, -0.7818, -0.9449, -0.1326, -0.2995, -0.9467, -0.01238, -0.3218, 0.0, 0.007819, -1.0, 4.983e-09, -0.1667, -0.986, -0.6214, 0.05157, -0.7818, -0.5806, 0.002565, -0.8142, -0.9643, -0.1921, -0.182, -0.5559, -0.6064, -0.5685, -0.9357, -0.2596, -0.239, -0.5559, -0.6064, -0.5685, -0.2122, -0.9476, -0.239, 0.8662, -0.3258, -0.3788, -2.367e-08, -0.4648, -0.8854, 2.488e-08, -0.473, -0.8811, -0.5559, -0.6064, -0.5685, -2.367e-08, -0.4648, -0.8854, 4.983e-09, -0.1667, -0.986, -2.367e-08, -0.4648, -0.8854, -0.6214, 0.05157, -0.7818, -0.6214, 0.05157, -0.7818, -0.01887, 0.948, -0.3178, -0.9699, -0.1851, -0.158, -0.9643, -0.1921, -0.182, -2.367e-08, -0.4648, -0.8854, 0.8662, -0.3258, -0.3788, -0.01887, 0.948, -0.3178, -0.6214, 0.05157, -0.7818, 0.8662, -0.3258, -0.3788, 0.9596, -0.2299, -0.1619, 0.0507, 0.998, -0.03685, -0.01887, 0.948, -0.3178, -0.9699, -0.1851, -0.158, -0.9966, -0.07217, -0.0398, -0.1297, -0.9867, -0.09772, -0.2122, -0.9476, -0.239, -0.2122, -0.9476, -0.239, -0.1297, -0.9867, -0.09772, 0.9596, -0.2299, -0.1619, 0.8662, -0.3258, -0.3788, -0.01887, 0.948, -0.3178, 0.0507, 0.998, -0.03685, -0.9966, -0.07217, -0.0398, -0.9699, -0.1851, -0.158, -0.9549, 0.08511, 0.2845, -0.6215, -0.4688, 0.6277, -0.05486, -0.8902, 0.4522, -0.05163, -0.6833, 0.7283, 0.0507, 0.998, -0.03685, -0.01602, 0.8245, -0.5657, -0.7534, 0.2744, -0.5976, -0.9549, 0.08511, 0.2845, -0.9966, -0.07217, -0.0398, 0.9596, -0.2299, -0.1619, 0.9883, 0.009077, 0.1525, 0.6901, 0.249, -0.6795, -0.01602, 0.8245, -0.5657, 0.0507, 0.998, -0.03685, 0.9883, 0.009077, 0.1525, 0.6697, -0.5214, 0.5288, 0.6236, -0.4476, -0.641, 0.6901, 0.249, -0.6795, -0.01602, 0.8245, -0.5657, 0.6901, 0.249, -0.6795, -9.181e-09, 0.0, -1.0, 0.6901, 0.249, -0.6795, 0.6236, -0.4476, -0.641, -1.565e-08, 0.0, -1.0, -9.181e-09, 0.0, -1.0, -9.181e-09, 0.0, -1.0, -0.7534, 0.2744, -0.5976, -0.01602, 0.8245, -0.5657, -0.05163, -0.6833, 0.7283, -0.05486, -0.8902, 0.4522, 0.6697, -0.5214, 0.5288, 0.9883, 0.009077, 0.1525, -0.9966, -0.07217, -0.0398, -0.9549, 0.08511, 0.2845, -0.05163, -0.6833, 0.7283, -0.1297, -0.9867, -0.09772, -0.1297, -0.9867, -0.09772, -0.05163, -0.6833, 0.7283, 0.9883, 0.009077, 0.1525, 0.9596, -0.2299, -0.1619, -0.05486, -0.8902, 0.4522, -0.1496, -0.7834, -0.6033, 0.6236, -0.4476, -0.641, 0.6697, -0.5214, 0.5288, -0.6215, -0.4688, 0.6277, -0.7318, -0.3671, -0.5743, -0.1496, -0.7834, -0.6033, -0.05486, -0.8902, 0.4522, 0.6236, -0.4476, -0.641, -0.1496, -0.7834, -0.6033, -1.565e-08, 0.0, -1.0, -1.565e-08, 0.0, -1.0, -0.1496, -0.7834, -0.6033, -0.7318, -0.3671, -0.5743, -9.181e-09, 0.0, -1.0, -1.565e-08, 0.0, -1.0, -0.7318, -0.3671, -0.5743, -0.7534, 0.2744, -0.5976, -0.7534, 0.2744, -0.5976, -0.7318, -0.3671, -0.5743, -0.6215, -0.4688, 0.6277, -0.9549, 0.08511, 0.2845, -0.3455, -0.4663, 0.8144, 0.005595, -1.0, 0.002107, 0.005595, -1.0, 0.002107, -0.6886, -0.3985, 0.6058, 8.765e-09, -0.9258, -0.378, -9.14e-08, -0.8905, 0.455, -0.3041, -0.8239, 0.4783, -0.06482, -0.9327, -0.3548, -0.06482, -0.9327, -0.3548, -0.3041, -0.8239, 0.4783, -0.5421, -0.8244, -0.1628, 6.441e-08, -0.7587, -0.6514, 8.765e-09, -0.9258, -0.378, -0.06482, -0.9327, -0.3548, -0.03559, -0.7518, -0.6585, -0.5705, -0.5676, -0.5936, -0.03559, -0.7518, -0.6585, -0.06482, -0.9327, -0.3548, -0.5421, -0.8244, -0.1628, 1.909e-07, -0.3779, -0.9258, 6.441e-08, -0.7587, -0.6514, -0.03559, -0.7518, -0.6585, -0.3576, -0.376, -0.8548, -0.3576, -0.376, -0.8548, -0.03559, -0.7518, -0.6585, -0.5705, -0.5676, -0.5936, -0.8527, -0.4915, 0.177, -0.8021, -0.5809, 0.1383, -0.4035, -0.7314, 0.5498, -0.4786, -0.6536, 0.5863, 2.902e-07, -0.05731, -0.9984, 4.097e-07, 0.04995, -0.9988, -0.5492, -0.09116, -0.8307, -0.5834, -0.1542, -0.7974, -0.4786, -0.6536, 0.5863, -0.4035, -0.7314, 0.5498, -1.257e-07, -0.7722, 0.6354, -3.027e-08, -0.6898, 0.724, -0.5834, -0.1542, -0.7974, -0.5492, -0.09116, -0.8307, -0.8561, -0.3109, -0.4128, -0.9011, -0.2977, -0.3152, -0.9011, -0.2977, -0.3152, -0.8561, -0.3109, -0.4128, -0.8021, -0.5809, 0.1383, -0.8527, -0.4915, 0.177])] * 3)])
arm_armature = bpy.data.armatures.new('Armature')  # bones are not reproduced

# ---- objects
ob_armature = bpy.data.objects.new('Armature', arm_armature)
ob_cylinder = bpy.data.objects.new('Cylinder', me_cylinder)

# ---- transforms, parenting, visibility, modifiers, constraints
ob_armature.location = (0.0, 0.0, 0.0)
ob_cylinder.parent = ob_armature
ob_cylinder.location = (0.0, 0.0, 0.0)
ob_cylinder.color = (0.8, 0.8, 0.8, 1.0)
_vg = ob_cylinder.vertex_groups.new(name='Bone')
for _i, _w in zip([0, 1, 2, 3, 4, 5, 6, 7, 8, 9, 10, 11, 56, 57, 58, 59, 60, 61, 62, 63, 65, 87, 165, 166, 167, 168, 169, 170, 171, 172, 202, 203, 204, 205, 206, 207, 208, 209, 231], [0.8144, 0.06582, 0.7721, 0.06591, 0.7433, 0.06695, 0.7116, 0.07485, 0.6844, 0.07573, 0.6859, 0.07667, 0.01647, 0.05045, 0.06981, 0.08008, 0.2441, 0.217, 0.2095, 0.09086, 0.1644, 0.009258, 0.7716, 0.0664, 0.7432, 0.0691, 0.7115, 0.07494, 0.6843, 0.07569, 0.01618, 0.05027, 0.06978, 0.2168, 0.2091, 0.08436, 0.1631, 0.05923, 0.009072]): _vg.add([_i], _w, 'REPLACE')
_vg = ob_cylinder.vertex_groups.new(name='Bone.001')
for _i, _w in zip([0, 1, 2, 3, 4, 5, 6, 7, 8, 9, 10, 11, 12, 13, 14, 15, 17, 18, 19, 20, 21, 22, 60, 125, 126, 127, 128, 129, 130, 134, 165, 166, 167, 168, 169, 170, 171, 172, 173, 174, 175, 177, 178, 179, 180, 269, 270, 271, 272, 276], [0.08866, 0.9009, 0.08535, 0.8978, 0.08635, 0.8949, 0.08555, 0.8454, 0.0778, 0.8266, 0.07567, 0.8277, 0.7698, 0.7535, 0.6546, 0.2469, 0.05263, 0.1903, 0.1814, 0.1397, 0.05807, 0.00443, 0.003819, 0.6993, 0.649, 0.6886, 0.0413, 0.006894, 0.1672, 0.03482, 0.08497, 0.8939, 0.08502, 0.8772, 0.08564, 0.852, 0.07799, 0.8298, 0.7608, 0.6882, 0.2203, 0.1811, 0.1348, 0.06857, 0.007403, 0.6628, 0.7733, 0.03307, 0.1448, 0.03629]): _vg.add([_i], _w, 'REPLACE')
_vg = ob_cylinder.vertex_groups.new(name='Bone.002')
for _i, _w in zip([12, 13, 14, 15, 18, 19, 20, 21, 22, 23, 24, 25, 26, 27, 28, 29, 30, 31, 32, 33, 34, 35, 39, 40, 41, 48, 49, 50, 51, 52, 53, 127, 128, 129, 130, 152, 153, 154, 173, 174, 175, 177, 178, 179, 180, 181, 182, 183, 184, 185, 186, 187, 188, 191, 192, 197, 198, 199, 200, 270, 271, 272, 294, 295, 296], [0.1738, 0.168, 0.1538, 0.1208, 0.6906, 0.6937, 0.7122, 0.7479, 0.6755, 0.655, 0.4893, 0.4958, 0.5361, 0.7335, 0.7736, 0.7758, 0.1164, 0.1202, 0.1244, 0.1538, 0.1369, 0.1122, 0.008324, 0.01302, 0.01144, 0.05717, 0.05918, 0.05785, 0.07091, 0.05062, 0.0667, 0.02803, 0.1838, 0.1825, 0.4944, 0.05067, 0.05455, 0.05397, 0.1613, 0.1283, 0.07896, 0.6876, 0.687, 0.6703, 0.6516, 0.4954, 0.5338, 0.7233, 0.7686, 0.1201, 0.124, 0.1519, 0.136, 0.00778, 0.01265, 0.05696, 0.05882, 0.07019, 0.06627, 0.002989, 0.1534, 0.2575, 0.04844, 0.05384, 0.05315]): _vg.add([_i], _w, 'REPLACE')
_vg = ob_cylinder.vertex_groups.new(name='Bone.003')
for _i, _w in zip([12, 18, 19, 20, 21, 22, 23, 24, 25, 26, 27, 28, 29, 30, 31, 32, 33, 34, 35, 36, 37, 38, 39, 40, 41, 42, 43, 44, 45, 46, 47, 48, 49, 50, 51, 52, 53, 152, 153, 154, 155, 156, 157, 158, 159, 160, 161, 162, 163, 164, 177, 178, 179, 180, 181, 182, 183, 184, 185, 186, 187, 188, 189, 190, 191, 192, 193, 194, 195, 196, 197, 198, 199, 200, 294, 295, 296, 297, 298, 299, 300, 301, 302], [0.00116, 0.1051, 0.1021, 0.08475, 0.03923, 0.02044, 0.01949, 0.4896, 0.4823, 0.4396, 0.2323, 0.1793, 0.1715, 0.8785, 0.8745, 0.87, 0.8391, 0.8551, 0.8804, 0.9781, 0.977, 0.975, 0.9694, 0.9666, 0.9673, 0.9999, 0.9982, 0.9975, 0.9943, 0.9907, 0.9908, 0.9403, 0.9381, 0.9384, 0.9256, 0.9471, 0.9294, 0.9471, 0.943, 0.9436, 0.9988, 0.9979, 0.9957, 0.9951, 0.9832, 0.9915, 0.9878, 0.9963, 0.9835, 0.9939, 0.1023, 0.08535, 0.03839, 0.02029, 0.4823, 0.4397, 0.2323, 0.1793, 0.8745, 0.87, 0.8392, 0.8551, 0.9775, 0.9751, 0.9694, 0.9666, 0.9982, 0.9975, 0.9943, 0.9907, 0.9403, 0.9382, 0.9256, 0.9294, 0.9485, 0.9436, 0.9443, 0.9979, 0.9951, 0.9916, 0.9878, 0.9835, 0.994]): _vg.add([_i], _w, 'REPLACE')
_vg = ob_cylinder.vertex_groups.new(name='Bone.009')
for _i, _w in zip([7, 13, 14, 15, 17, 20, 21, 22, 23, 125, 126, 127, 128, 129, 130, 132, 133, 134, 135, 137, 180, 271], [0.003659, 0.02581, 0.1477, 0.5551, 0.1447, 0.05037, 0.1171, 0.1779, 0.07844, 0.04098, 0.1007, 0.176, 0.6262, 0.1476, 0.2705, 0.504, 0.7763, 0.09441, 0.8502, 0.02524, 0.0007012, 0.004117]): _vg.add([_i], _w, 'REPLACE')
_vg = ob_cylinder.vertex_groups.new(name='Bone.010')
for _i, _w in zip([9, 15, 16, 125, 126, 127, 131, 132, 133, 134, 135, 136, 137, 138, 139, 140, 141, 142, 143, 144, 145, 147, 150], [0.004966, 0.0493, 0.7651, 0.038, 0.1682, 0.04547, 0.01075, 0.4804, 0.1116, 0.8486, 0.1148, 0.9716, 0.9344, 0.9827, 0.9483, 0.1107, 0.1298, 0.4661, 0.6706, 0.2485, 0.08693, 0.007712, 0.08775]): _vg.add([_i], _w, 'REPLACE')
_vg = ob_cylinder.vertex_groups.new(name='Bone.011')
for _i, _w in zip([16, 131, 139, 140, 141, 142, 143, 144, 145, 146, 147, 148, 149, 150, 151], [0.2309, 0.9696, 0.02178, 0.8888, 0.8697, 0.5337, 0.3279, 0.7499, 0.9126, 0.9966, 0.9711, 0.9808, 0.9978, 0.912, 1.0]): _vg.add([_i], _w, 'REPLACE')
_vg = ob_cylinder.vertex_groups.new(name='Bone.012')
for _i, _w in zip([11, 17, 22, 23, 29, 125, 126, 128, 129, 130, 133, 170, 172, 173, 174, 175, 178, 179, 180, 183, 184, 269, 270, 271, 272, 274, 275, 276, 277, 279], [0.002971, 0.7322, 0.07524, 0.2045, 0.01263, 0.134, 0.02374, 0.1112, 0.6127, 0.004931, 0.09422, 0.002384, 0.005331, 0.02777, 0.1447, 0.6303, 0.08462, 0.2007, 0.2502, 0.005699, 0.02512, 0.1175, 0.1209, 0.7442, 0.5484, 0.5065, 0.8535, 0.1014, 0.8668, 0.02978]): _vg.add([_i], _w, 'REPLACE')
_vg = ob_cylinder.vertex_groups.new(name='Bone.013')
for _i, _w in zip([125, 172, 175, 176, 269, 270, 273, 274, 275, 276, 277, 278, 279, 280, 281, 282, 283, 284, 285, 286, 287, 289, 292], [0.03764, 0.00446, 0.05316, 0.8228, 0.1675, 0.03702, 0.02191, 0.4801, 0.1106, 0.8488, 0.1147, 0.9739, 0.9406, 0.9786, 0.9501, 0.1344, 0.1197, 0.4802, 0.733, 0.2694, 0.08188, 0.02799, 0.1069]): _vg.add([_i], _w, 'REPLACE')
_vg = ob_cylinder.vertex_groups.new(name='Bone.014')
for _i, _w in zip([176, 273, 281, 282, 283, 284, 285, 286, 287, 288, 289, 290, 291, 292, 293], [0.1739, 0.964, 0.01802, 0.8652, 0.8799, 0.52, 0.2638, 0.7287, 0.9177, 0.9953, 0.9609, 0.9855, 0.9968, 0.8926, 1.0]): _vg.add([_i], _w, 'REPLACE')
_vg = ob_cylinder.vertex_groups.new(name='Bone.004')
for _i, _w in zip([0, 2, 4, 6, 54, 55, 56, 57, 62, 63, 64, 65, 66, 67, 77, 78, 79, 165, 167, 169, 201, 202, 203, 206, 207, 208, 209, 210, 211, 212, 223, 224], [0.08848, 0.1168, 0.1098, 0.045, 0.6644, 0.2105, 0.1005, 0.01735, 0.09534, 0.8235, 0.9901, 0.5698, 0.9761, 0.01097, 0.1377, 0.08328, 0.04095, 0.1156, 0.1092, 0.04448, 0.21, 0.1005, 0.01715, 0.09489, 0.8102, 0.5672, 0.9113, 0.9629, 0.9113, 0.983, 0.08338, 0.04102]): _vg.add([_i], _w, 'REPLACE')
_vg = ob_cylinder.vertex_groups.new(name='Bone.005')
for _i, _w in zip([66, 67, 68, 69, 70, 210, 211, 213], [0.004885, 0.9102, 0.9232, 0.9692, 0.5047, 0.01029, 0.1065, 0.9699]): _vg.add([_i], _w, 'REPLACE')
_vg = ob_cylinder.vertex_groups.new(name='Bone.006')
for _i, _w in zip([67, 68, 70, 71, 214, 215, 216], [0.07648, 0.05775, 0.4946, 0.08922, 0.3982, 0.7231, 0.08997]): _vg.add([_i], _w, 'REPLACE')
_vg = ob_cylinder.vertex_groups.new(name='Bone.007')
for _i, _w in zip([71, 72, 73, 74, 75, 214, 215, 216, 217, 218, 221], [0.885, 0.6448, 0.7891, 0.1373, 0.08549, 0.6072, 0.2495, 0.8959, 0.9959, 0.6761, 0.01311]): _vg.add([_i], _w, 'REPLACE')
_vg = ob_cylinder.vertex_groups.new(name='Bone.008')
for _i, _w in zip([72, 73, 74, 75, 76, 218, 219, 220, 221, 222], [0.3579, 0.1915, 0.864, 0.9148, 1.0, 0.3301, 0.9952, 0.9836, 0.9688, 1.0]): _vg.add([_i], _w, 'REPLACE')
_vg = ob_cylinder.vertex_groups.new(name='Bone.015')
for _i, _w in zip([4, 6, 8, 10, 54, 55, 56, 57, 58, 59, 60, 61, 62, 63, 65, 77, 78, 79, 80, 81, 82, 83, 84, 85, 86, 87, 88, 89, 90, 91, 92, 93, 94, 95, 96, 97, 98, 99, 100, 171, 201, 204, 205, 223, 224], [0.05496, 0.1407, 0.1709, 0.0858, 0.15, 0.7082, 0.8424, 0.8911, 0.6648, 0.3554, 0.2394, 0.5959, 0.6371, 0.06195, 0.2356, 0.334, 0.7666, 0.8702, 0.9513, 0.9937, 0.3237, 0.9741, 0.9755, 0.9455, 0.8884, 0.8916, 0.9383, 0.9658, 0.9738, 0.9752, 0.9712, 0.5047, 0.4538, 0.1181, 0.07306, 0.4007, 0.2567, 0.1823, 0.1065, 0.004336, 0.0375, 0.15, 0.07826, 0.09668, 0.05329]): _vg.add([_i], _w, 'REPLACE')
_vg = ob_cylinder.vertex_groups.new(name='Bone.016')
for _i, _w in zip([85, 86, 87, 89, 90, 91, 92, 93, 94, 95, 96, 97, 98, 99, 100, 101, 102, 103, 104, 105, 106, 107, 108, 109, 110, 111, 112, 117, 118, 119, 120, 121, 122, 123, 124], [0.05221, 0.1025, 0.04009, 0.0101, 0.001304, 0.0009619, 0.01146, 0.4967, 0.5469, 0.8789, 0.9227, 0.6007, 0.7443, 0.8177, 0.8924, 0.4584, 0.4896, 0.2501, 0.2502, 0.3945, 0.2147, 0.1827, 0.1316, 0.05688, 0.05574, 0.05853, 0.09017, 0.9582, 0.9628, 0.9377, 0.9522, 0.9069, 0.899, 0.9508, 0.9641]): _vg.add([_i], _w, 'REPLACE')
_vg = ob_cylinder.vertex_groups.new(name='Bone.017')
for _i, _w in zip([101, 102, 103, 104, 105, 106, 107, 108, 109, 110, 111, 112, 113, 114, 115, 116, 117, 118, 119, 120, 121, 122, 123], [0.5418, 0.51, 0.7511, 0.7498, 0.6057, 0.7855, 0.8177, 0.8688, 0.9432, 0.9443, 0.9418, 0.9099, 1.0, 0.9971, 0.9971, 0.9977, 0.03412, 0.02929, 0.07109, 0.0304, 0.09729, 0.1011, 0.04643]): _vg.add([_i], _w, 'REPLACE')
_vg = ob_cylinder.vertex_groups.new(name='Bone.018')
for _i, _w in zip([8, 10, 54, 55, 58, 59, 60, 61, 62, 77, 78, 79, 80, 82, 87, 167, 169, 171, 201, 202, 203, 204, 205, 206, 207, 208, 223, 224, 225, 226, 227, 228, 229, 230, 231, 232, 233, 234, 235, 236, 237, 238, 239, 240, 241, 242, 243, 244], [0.03687, 0.1367, 0.1734, 0.05775, 0.2346, 0.5353, 0.4735, 0.1411, 0.01647, 0.5223, 0.1441, 0.07971, 0.0103, 0.6656, 0.006248, 0.05616, 0.1443, 0.1872, 0.7218, 0.8475, 0.8964, 0.7495, 0.6589, 0.6516, 0.06694, 0.2396, 0.8138, 0.8965, 0.9616, 0.9963, 0.978, 0.9768, 0.9466, 0.8937, 0.9043, 0.9431, 0.9662, 0.9734, 0.9745, 0.9701, 0.5047, 0.4536, 0.1164, 0.07464, 0.4006, 0.2567, 0.1825, 0.1068]): _vg.add([_i], _w, 'REPLACE')
_vg = ob_cylinder.vertex_groups.new(name='Bone.019')
for _i, _w in zip([229, 230, 231, 233, 234, 235, 236, 237, 238, 239, 240, 241, 242, 243, 244, 245, 246, 247, 248, 249, 250, 251, 252, 253, 254, 255, 256, 261, 262, 263, 264, 265, 266, 267, 268], [0.05176, 0.1013, 0.03882, 0.01082, 0.002338, 0.002252, 0.01283, 0.4967, 0.5471, 0.8808, 0.9212, 0.6008, 0.7442, 0.8176, 0.8921, 0.459, 0.4899, 0.2497, 0.2518, 0.3955, 0.2152, 0.1842, 0.1351, 0.05626, 0.05511, 0.05827, 0.09126, 0.9578, 0.9632, 0.9383, 0.953, 0.9046, 0.8959, 0.9496, 0.9648]): _vg.add([_i], _w, 'REPLACE')
_vg = ob_cylinder.vertex_groups.new(name='Bone.020')
for _i, _w in zip([245, 246, 247, 248, 249, 250, 251, 252, 253, 254, 255, 256, 257, 258, 259, 260, 261, 262, 263, 264, 265, 266, 267], [0.5411, 0.5097, 0.7516, 0.7482, 0.6047, 0.785, 0.8163, 0.8653, 0.9438, 0.945, 0.942, 0.9088, 1.0, 0.997, 0.9969, 0.9975, 0.03498, 0.02855, 0.07062, 0.02902, 0.09969, 0.1041, 0.04883]): _vg.add([_i], _w, 'REPLACE')
_m = ob_cylinder.modifiers.new('Armature', 'ARMATURE')
_m.object = ob_armature

# ---- collection membership
col_collection.objects.link(ob_armature)
col_collection.objects.link(ob_cylinder)

# ---- scene / render settings (as saved in the file)
scene.frame_start = 1; scene.frame_end = 40; scene.frame_set(8)
scene.render.engine = 'BLENDER_EEVEE_NEXT'
scene.cycles.sampling_pattern = 'TABULATED_SOBOL'
scene.eevee.ray_tracing_options.trace_max_roughness = 0.0
bpy.context.view_layer.update()

# ---- added for rendering (the .blend has no active camera and no usable light): camera, sun
cam_auto = bpy.data.cameras.new('AutoCamera')
cam_auto.lens = 50.0
cam_auto.sensor_width = 36.0
cam_auto.clip_end = 1000.0
ob_auto_camera = bpy.data.objects.new('AutoCamera', cam_auto)
scene.collection.objects.link(ob_auto_camera)
ob_auto_camera.location = (10.3386, -12.4952, 11.3119)
ob_auto_camera.rotation_euler = (1.09748, -7.21219e-08, 0.694738)
scene.camera = ob_auto_camera
light_auto_sun = bpy.data.lights.new('AutoSun', 'SUN')
light_auto_sun.energy = 3.0
light_auto_sun.angle = 0.0523599
ob_auto_sun = bpy.data.objects.new('AutoSun', light_auto_sun)
scene.collection.objects.link(ob_auto_sun)
ob_auto_sun.rotation_euler = (0.872665, 0.174533, 0.523599)
bpy.context.view_layer.update()
